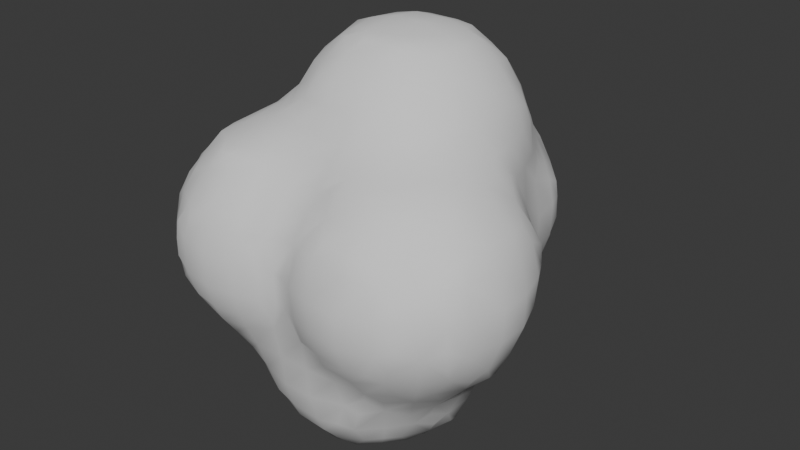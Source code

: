 # Source: Untitled.blend  (saved by Blender 4.4.32; exported with 4.5.12 LTS)
import bpy
from mathutils import Matrix  # noqa: F401  (used for matrix-valued properties, if any)

bpy.ops.wm.read_factory_settings(use_empty=True)
scene = bpy.context.scene
scene.name = 'Scene'

# ---- collections
col_collection = bpy.data.collections.new('Collection'); scene.collection.children.link(col_collection)

# ---- world
world_world = bpy.data.worlds.new('World'); scene.world = world_world
world_world.use_nodes = True; world_world.node_tree.nodes.clear()
_N = world_world.node_tree.nodes; _L = world_world.node_tree.links
n0 = _N.new('ShaderNodeOutputWorld'); n0.name = 'World Output'; n0.location = (300, 300)
n1 = _N.new('ShaderNodeBackground'); n1.name = 'Background'; n1.location = (10, 300)
n1.inputs[0].default_value = (0.05088, 0.05088, 0.05088, 1.0)
_L.new(n1.outputs[0], n0.inputs[0])
n0.is_active_output = True
world_world.color = (0.05088, 0.05088, 0.05088)
world_world.sun_shadow_jitter_overblur = 0.0

# ---- meshes
me_icosphere_001 = bpy.data.meshes.new('Icosphere.001')
me_icosphere_001.from_pydata([(-0.8079, -0.41, -0.005096), (-0.8244, -0.3, -0.01748), (-0.8268, -0.1, -0.0226), (-0.7, -0.4545, -0.05002), (-0.6163, -0.2484, -0.2346), (-0.6898, -0.309, -0.1309), (-0.6007, -0.00289, -0.4008), (-0.6291, -0.08173, -0.3007), (-0.7359, -0.1, -0.1226), (-0.4501, -0.6128, -0.03053), (-0.4145, -0.4122, -0.413), (-0.4552, -0.4459, -0.3), (-0.5213, -0.5225, -0.1127), (-0.449, -0.3, -0.4541), (-0.5546, -0.309, -0.3007), (-0.5924, -0.3817, -0.1949), (-0.4072, -0.03489, -0.606), (-0.4956, -0.08556, -0.4966), (-0.5841, -0.1362, -0.3679), (-0.2372, -0.618, -0.246), (-0.3023, -0.6353, -0.09832), (-0.3, -0.4503, -0.4503), (-0.3023, -0.5497, -0.3076), (-0.3705, -0.5824, -0.1639), (-0.2514, -0.2441, -0.6172), (-0.3109, -0.3065, -0.5557), (-0.3109, -0.1009, -0.6311), (-0.3848, -0.1682, -0.5925), (-0.1, -0.6331, -0.2782), (-0.1, -0.6898, -0.1), (-0.02087, -0.4051, -0.6041), (-0.09252, -0.4732, -0.5124), (-0.1, -0.5877, -0.3782), (-0.09252, -0.3065, -0.6287), (-0.1542, -0.3774, -0.5873), (-0.1, -0.1, -0.6893), (-1.015, -0.6153, 0.3686), (-1.027, -0.6328, 0.5), (-1.023, -0.629, 0.7), (-1.009, -0.6102, 0.8208), (-1.008, -0.4223, 0.1897), (-1.038, -0.4934, 0.3011), (-1.105, -0.5, 0.5), (-1.101, -0.5, 0.7), (-1.036, -0.4928, 0.8925), (-1.009, -0.4214, 1.011), (-1.025, -0.3, 0.171), (-1.097, -0.3, 0.3), (-1.168, -0.3, 0.5), (-1.176, -0.3, 0.7), (-1.111, -0.3, 0.9), (-1.031, -0.3, 1.039), (-1.027, -0.1, 0.1689), (-1.101, -0.1, 0.3), (-1.17, -0.1, 0.5), (-1.178, -0.1, 0.7), (-1.116, -0.1, 0.9), (-1.034, -0.1, 1.042), (-0.8196, -0.8103, 0.5481), (-0.8196, -0.8103, 0.6617), (-0.8366, -0.6243, 0.1754), (-0.902, -0.6616, 0.3011), (-0.8918, -0.7441, 0.4889), (-0.8918, -0.7426, 0.717), (-0.9012, -0.6617, 0.8925), (-0.8353, -0.6271, 1.027), (-0.8889, -0.4828, 0.1159), (-0.97, -0.5556, 0.2352), (-0.9686, -0.5547, 0.9541), (-0.8913, -0.4864, 1.086), (-0.814, -0.418, 1.21), (-0.9244, -0.3, 0.07104), (-0.9338, -0.3, 1.139), (-0.8338, -0.3, 1.219), (-0.9268, -0.1, 0.06894), (-0.9368, -0.1, 1.142), (-0.8368, -0.1, 1.221), (-0.6584, -0.8204, 0.3554), (-0.7151, -0.8376, 0.4889), (-0.7186, -0.8388, 0.717), (-0.6643, -0.8223, 0.8544), (-0.7, -0.6587, 0.1358), (-0.7151, -0.7648, 0.2932), (-0.7918, -0.7964, 0.4148), (-0.7976, -0.799, 0.7951), (-0.7186, -0.772, 0.9127), (-0.684, -0.6549, 1.096), (-0.6066, -0.6038, 1.203), (-0.7, -0.5545, 0.03579), (-0.7399, -0.5513, 1.16), (-0.684, -0.4908, 1.222), (-0.7, -0.3, 1.273), (-0.6807, -0.08262, 1.326), (-0.6011, -0.00436, 1.402), (-0.5, -0.8312, 0.3295), (-0.5, -0.8822, 0.5), (-0.5, -0.884, 0.7), (-0.5, -0.8329, 0.8778), (-0.5101, -0.6754, 0.08341), (-0.5, -0.7846, 0.2295), (-0.5, -0.7883, 0.9778), (-0.4887, -0.6729, 1.119), (-0.5479, -0.6038, 1.203), (-0.5835, -0.596, 0.00568), (-0.4146, -0.598, 1.199), (-0.4887, -0.5188, 1.235), (-0.499, -0.2917, 1.342), (-0.4317, -0.2195, 1.421), (-0.5651, -0.1377, 1.382), (-0.4945, -0.08233, 1.478), (-0.3, -0.8238, 0.3448), (-0.3, -0.8602, 0.5), (-0.3, -0.8543, 0.7), (-0.3, -0.8178, 0.8412), (-0.3, -0.7102, 0.1), (-0.3, -0.7795, 0.2448), (-0.3, -0.7769, 0.9412), (-0.3, -0.6769, 1.083), (-0.3, -0.5784, 1.183), (-0.3, -0.4784, 1.259), (-0.3, -0.3523, 1.359), (-0.2914, -0.2493, 1.493), (-0.3524, -0.1603, 1.555), (-0.1777, -0.8105, 0.3758), (-0.1365, -0.8173, 0.5), (-0.1447, -0.811, 0.7), (-0.1886, -0.8021, 0.8057), (-0.1, -0.7116, 0.1), (-0.1066, -0.7517, 0.3055), (-0.03652, -0.7841, 0.5), (-0.04465, -0.7899, 0.7), (-0.1131, -0.7468, 0.8834), (-0.1, -0.6429, 1.044), (-0.1, -0.5508, 1.144), (-0.1, -0.4508, 1.265), (-0.1, -0.3752, 1.365), (-0.1, -0.2964, 1.5), (-0.424, -0.02696, 1.624), (-0.219, -0.2125, 1.615), (-0.2914, -0.09618, 1.663), (-0.1, -0.2212, 1.625), (-0.1198, -0.08664, 1.74), (-0.06636, -0.01107, 1.806), (-0.811, 0.02242, -0.01193), (-0.6007, 0.00289, -0.4008), (-0.6292, 0.08173, -0.302), (-0.7391, 0.09345, -0.08716), (-0.6164, 0.25, -0.2366), (-0.6502, 0.2853, -0.1), (-0.4072, 0.03489, -0.606), (-0.4956, 0.08556, -0.4966), (-0.5841, 0.1362, -0.3699), (-0.449, 0.3, -0.4541), (-0.5546, 0.31, -0.302), (-0.5926, 0.3853, -0.1), (-0.4145, 0.4122, -0.413), (-0.4552, 0.446, -0.3), (-0.4866, 0.5095, -0.1027), (-0.4208, 0.6645, -0.03787), (-0.3109, 0.1009, -0.6311), (-0.3848, 0.1682, -0.5925), (-0.2514, 0.2441, -0.6172), (-0.3109, 0.3065, -0.5557), (-0.3, 0.4503, -0.4503), (-0.2991, 0.5497, -0.3047), (-0.3652, 0.5825, -0.1712), (-0.2319, 0.617, -0.2411), (-0.3148, 0.7074, -0.09636), (-0.2578, 0.9, -0.01915), (-0.2127, 1.007, -0.004018), (-0.1, 0.1, -0.6893), (-0.09252, 0.3065, -0.6287), (-0.1542, 0.3774, -0.5873), (-0.02087, 0.4051, -0.6041), (-0.09252, 0.4732, -0.5124), (-0.1, 0.5877, -0.3745), (-0.1, 0.6398, -0.2745), (-0.1, 0.7398, -0.1401), (-0.1, 0.9, -0.04906), (-0.1, 1.016, -0.008941), (-1.011, 0.03723, 0.1869), (-1.046, 0.1023, 0.2906), (-1.117, 0.1, 0.5), (-1.114, 0.1, 0.7), (-1.044, 0.09945, 0.9019), (-1.012, 0.03242, 1.015), (-1.021, 0.2243, 0.351), (-1.037, 0.2464, 0.5), (-1.032, 0.2423, 0.7), (-1.015, 0.2188, 0.8365), (-0.8977, 0.09649, 0.1061), (-0.9845, 0.1706, 0.2177), (-0.9792, 0.1658, 0.9698), (-0.8986, 0.1086, 1.103), (-0.818, 0.05149, 1.213), (-0.8511, 0.2364, 0.1586), (-0.8999, 0.297, 0.2973), (-0.9411, 0.3464, 0.5), (-0.9448, 0.3423, 0.7), (-0.8997, 0.3004, 0.9057), (-0.8459, 0.2487, 1.058), (-0.8153, 0.416, 0.377), (-0.8411, 0.4464, 0.5), (-0.8448, 0.4524, 0.7), (-0.8202, 0.4241, 0.8415), (-0.7838, 0.1557, 0.02527), (-0.7947, 0.1848, 1.191), (-0.7306, 0.1109, 1.288), (-0.6172, 0.1, 1.435), (-0.7152, 0.3167, 0.08076), (-0.7799, 0.3697, 0.2437), (-0.7895, 0.382, 0.9748), (-0.7738, 0.3092, 1.115), (-0.711, 0.3, 1.3), (-0.6359, 0.3, 1.473), (-0.6465, 0.4634, 0.1362), (-0.706, 0.5064, 0.2909), (-0.7625, 0.5464, 0.5), (-0.7671, 0.5524, 0.7), (-0.7445, 0.4945, 0.9049), (-0.6982, 0.5, 1.1), (-0.6688, 0.5, 1.3), (-0.6225, 0.5, 1.446), (-0.6452, 0.7, 0.3129), (-0.715, 0.7, 0.5), (-0.7241, 0.7, 0.7), (-0.6689, 0.7, 0.9), (-0.6255, 0.7, 1.089), (-0.6203, 0.6305, 1.3), (-0.604, 0.6074, 1.409), (-0.6265, 0.9, 0.3469), (-0.6762, 0.9, 0.5), (-0.6834, 0.9, 0.7), (-0.6309, 0.8916, 0.8963), (-0.6066, 0.8194, 1.016), (-0.6072, 1.013, 0.3835), (-0.6236, 1.036, 0.5), (-0.6264, 1.039, 0.7), (-0.6109, 1.017, 0.8271), (-0.5579, 0.1, 1.535), (-0.5978, 0.3971, 0.002905), (-0.5839, 0.3, 1.573), (-0.5696, 0.518, 0.08174), (-0.5973, 0.5967, 0.2048), (-0.5678, 0.5, 1.546), (-0.4861, 0.7187, 0.08055), (-0.5921, 0.7, 0.2129), (-0.5768, 0.7667, 1.149), (-0.5493, 0.7305, 1.3), (-0.4938, 0.6903, 1.487), (-0.4725, 0.9, 0.1201), (-0.5725, 0.9, 0.2469), (-0.5785, 0.9527, 0.9605), (-0.5109, 0.9016, 1.099), (-0.4493, 0.8524, 1.3), (-0.4223, 0.8193, 1.433), (-0.4379, 1.039, 0.1592), (-0.495, 1.093, 0.3128), (-0.5455, 1.136, 0.5), (-0.5482, 1.139, 0.7), (-0.5004, 1.1, 0.9001), (-0.4451, 1.05, 1.048), (-0.4187, 1.213, 0.3754), (-0.4455, 1.236, 0.5), (-0.4482, 1.24, 0.7), (-0.4223, 1.219, 0.8398), (-0.3977, 0.7978, 0.0009129), (-0.3692, 0.7732, 1.566), (-0.3578, 0.9, 0.0201), (-0.3843, 0.9839, 1.182), (-0.3106, 0.9598, 1.317), (-0.3015, 0.8649, 1.5), (-0.2845, 1.09, 0.1059), (-0.3563, 1.173, 0.2421), (-0.38, 1.184, 0.9731), (-0.3155, 1.114, 1.109), (-0.251, 1.044, 1.261), (-0.2229, 1.213, 0.186), (-0.2938, 1.245, 0.3052), (-0.3, 1.316, 0.5), (-0.3, 1.328, 0.7), (-0.308, 1.263, 0.9039), (-0.2467, 1.228, 1.036), (-0.1, 0.9952, 1.392), (-0.1, 0.9366, 1.5), (-0.1, 1.116, 0.07164), (-0.1, 1.165, 1.154), (-0.1, 1.065, 1.292), (-0.1, 1.224, 0.1716), (-0.1, 1.3, 0.3), (-0.1015, 1.376, 0.5038), (-0.1015, 1.385, 0.7), (-0.1, 1.329, 0.9), (-0.1, 1.242, 1.054), (-0.03591, 1.409, 0.5729), (-0.03591, 1.409, 0.6334), (-0.4579, 0.1, 1.662), (-0.4839, 0.3, 1.69), (-0.4678, 0.5, 1.672), (-0.4319, 0.6399, 1.634), (-0.31, 0.08007, 1.769), (-0.25, 0.1334, 1.817), (-0.3792, 0.3, 1.79), (-0.2792, 0.3, 1.826), (-0.349, 0.5, 1.772), (-0.249, 0.5, 1.816), (-0.2895, 0.691, 1.697), (-0.2098, 0.6089, 1.804), (-0.2359, 0.8258, 1.628), (-0.1997, 0.0001166, 1.8), (-0.1198, 0.08007, 1.831), (-0.1, 0.3, 1.87), (-0.1, 0.5, 1.848), (-0.1, 0.7231, 1.747), (-0.1, 0.6231, 1.811), (-0.1, 0.8415, 1.647), (0.1, -0.6388, -0.2898), (0.1, -0.6946, -0.1), (0.03097, -0.4051, -0.6041), (0.09858, -0.4784, -0.5159), (0.1, -0.5941, -0.3898), (0.09858, -0.3122, -0.6299), (0.1643, -0.387, -0.5931), (0.1, -0.1, -0.6888), (0.2426, -0.6256, -0.2615), (0.3056, -0.6359, -0.09348), (0.3, -0.4545, -0.4516), (0.3056, -0.5532, -0.3169), (0.376, -0.5826, -0.1558), (0.2455, -0.2537, -0.6192), (0.3073, -0.3122, -0.5536), (0.3073, -0.09417, -0.6301), (0.3789, -0.157, -0.5872), (0.4285, -0.6074, -0.02247), (0.4109, -0.4093, -0.409), (0.4459, -0.4439, -0.3), (0.506, -0.5191, -0.1041), (0.4455, -0.3, -0.4472), (0.5466, -0.3017, -0.3018), (0.5836, -0.3695, -0.1858), (0.4074, -0.02362, -0.6049), (0.4953, -0.08998, -0.4985), (0.5831, -0.1563, -0.3697), (0.6577, -0.4556, -0.05246), (0.6167, -0.2362, -0.2364), (0.7039, -0.3002, -0.09702), (0.6072, -0.023, -0.4098), (0.6366, -0.0938, -0.3018), (0.7403, -0.1, -0.1065), (0.8099, -0.231, -0.008254), (0.8076, -0.1, -0.006454), (0.1723, -0.8131, 0.3663), (0.1308, -0.8279, 0.5), (0.1163, -0.8386, 0.7), (0.1529, -0.8273, 0.8602), (0.1, -0.7139, 0.1), (0.1034, -0.7543, 0.2998), (0.03082, -0.7841, 0.5), (0.01629, -0.7899, 0.7), (0.09173, -0.7573, 0.9161), (0.1, -0.656, 1.057), (0.1, -0.5683, 1.157), (0.1, -0.4683, 1.276), (0.1, -0.383, 1.376), (0.1, -0.3001, 1.5), (0.3, -0.8275, 0.3409), (0.3, -0.8787, 0.5), (0.3, -0.8958, 0.7), (0.2912, -0.8397, 0.9161), (0.3519, -0.8067, 1.01), (0.3, -0.7049, 0.1), (0.3, -0.7792, 0.2409), (0.2186, -0.7963, 0.9935), (0.2798, -0.7078, 1.103), (0.341, -0.6193, 1.216), (0.2077, -0.5965, 1.197), (0.2846, -0.5179, 1.273), (0.3, -0.3747, 1.379), (0.2872, -0.2639, 1.501), (0.3453, -0.1656, 1.568), (0.5, -0.835, 0.3297), (0.5, -0.8955, 0.5), (0.5, -0.9041, 0.7), (0.5, -0.8516, 0.9), (0.5, -0.8081, 1.011), (0.4971, -0.67, 0.08764), (0.5, -0.782, 0.2297), (0.5, -0.7209, 1.111), (0.5, -0.6209, 1.218), (0.5618, -0.5889, 0.01273), (0.5, -0.5, 1.276), (0.5129, -0.3033, 1.362), (0.4548, -0.2389, 1.434), (0.5881, -0.1684, 1.393), (0.5094, -0.1003, 1.49), (0.6479, -0.8232, 0.3515), (0.7088, -0.8442, 0.4958), (0.7187, -0.8458, 0.7175), (0.655, -0.8224, 0.9), (0.6088, -0.8041, 1.005), (0.7, -0.6482, 0.1532), (0.7088, -0.7519, 0.2909), (0.7813, -0.7889, 0.4264), (0.7978, -0.7989, 0.7959), (0.755, -0.774, 0.9), (0.6791, -0.6875, 1.088), (0.6161, -0.6087, 1.208), (0.7146, -0.5133, 0.04894), (0.7495, -0.5611, 1.17), (0.6897, -0.4967, 1.233), (0.791, -0.3643, 0.01063), (0.7, -0.3, 1.299), (0.6844, -0.101, 1.339), (0.6073, -0.03505, 1.413), (0.8191, -0.8139, 0.5597), (0.8191, -0.8139, 0.6625), (0.8108, -0.6093, 0.1915), (0.8556, -0.6486, 0.3), (0.9079, -0.7012, 0.4869), (0.8915, -0.7372, 0.7175), (0.9059, -0.669, 0.8997), (0.8432, -0.6331, 1.037), (0.8477, -0.5, 0.1516), (0.9562, -0.5165, 0.2919), (0.9967, -0.5942, 0.4142), (0.9765, -0.5558, 0.9661), (0.8975, -0.4918, 1.09), (0.8184, -0.4278, 1.215), (0.898, -0.297, 0.09929), (0.9862, -0.3629, 0.2199), (0.9375, -0.3, 1.128), (0.8375, -0.3, 1.23), (0.9169, -0.1032, 0.1128), (0.9847, -0.03865, 0.2219), (0.9369, -0.1, 1.128), (0.8369, -0.1, 1.23), (1.01, -0.6135, 0.5475), (1.018, -0.6224, 0.7), (1.013, -0.6164, 0.8328), (1.026, -0.4608, 0.3532), (1.051, -0.5165, 0.4885), (1.08, -0.5, 0.7), (1.033, -0.4935, 0.8997), (1.007, -0.4225, 1.01), (1.01, -0.2296, 0.188), (1.048, -0.2978, 0.2919), (1.13, -0.3, 0.5), (1.135, -0.3, 0.7), (1.082, -0.3, 0.9), (1.023, -0.3, 1.028), (1.01, -0.172, 0.188), (1.048, -0.1032, 0.2931), (1.129, -0.1, 0.5), (1.134, -0.1, 0.7), (1.08, -0.1, 0.9), (1.023, -0.1, 1.028), (0.1, -0.217, 1.62), (0.1, -0.1098, 1.72), (0.1, -0.009833, 1.806), (0.2119, -0.2069, 1.607), (0.2745, -0.08382, 1.687), (0.2037, -0.002038, 1.801), (0.4307, -0.03226, 1.633), (0.1, 0.1, -0.6888), (0.09858, 0.3122, -0.6299), (0.1643, 0.387, -0.5931), (0.03097, 0.4051, -0.6041), (0.09858, 0.4784, -0.5159), (0.1, 0.5941, -0.3898), (0.1, 0.649, -0.2898), (0.1, 0.749, -0.1457), (0.1154, 0.9184, -0.0413), (0.05906, 1.014, -0.007903), (0.3073, 0.09417, -0.6301), (0.3789, 0.157, -0.5872), (0.2455, 0.2537, -0.6192), (0.3073, 0.3122, -0.5536), (0.3, 0.4545, -0.4516), (0.3056, 0.5532, -0.3169), (0.376, 0.5826, -0.1701), (0.2426, 0.6293, -0.2615), (0.3131, 0.7041, -0.09953), (0.2502, 0.864, -0.02896), (0.4074, 0.02362, -0.6049), (0.4953, 0.08998, -0.4985), (0.5831, 0.1563, -0.3697), (0.4455, 0.3, -0.4472), (0.5466, 0.3017, -0.3018), (0.5859, 0.3742, -0.1), (0.4109, 0.4093, -0.409), (0.4459, 0.4439, -0.3), (0.4805, 0.5096, -0.1021), (0.4195, 0.6455, -0.03676), (0.6072, 0.023, -0.4098), (0.6362, 0.0938, -0.3018), (0.734, 0.08022, -0.08021), (0.6161, 0.2362, -0.2364), (0.6396, 0.2742, -0.1), (0.8002, 0.0003735, -0.0003511), (0.1924, 0.9973, 0.001294), (0.1, 0.9896, 1.384), (0.1, 0.9268, 1.5), (0.1154, 1.089, 0.05784), (0.1, 1.155, 1.143), (0.1, 1.055, 1.284), (0.1, 1.224, 0.1713), (0.1, 1.302, 0.3), (0.1002, 1.377, 0.5038), (0.1002, 1.377, 0.7), (0.1, 1.315, 0.9), (0.1, 1.236, 1.043), (0.0337, 1.409, 0.5729), (0.0337, 1.409, 0.6334), (0.3835, 0.7789, 0.01145), (0.3668, 0.7784, 1.569), (0.3101, 0.9184, 0.03375), (0.3788, 0.985, 1.18), (0.3073, 0.9563, 1.31), (0.3001, 0.8573, 1.501), (0.2912, 1.096, 0.1382), (0.352, 1.16, 0.2571), (0.3648, 1.177, 0.9569), (0.3052, 1.104, 1.1), (0.2455, 1.031, 1.25), (0.2186, 1.213, 0.1855), (0.2912, 1.241, 0.3142), (0.3, 1.307, 0.5), (0.3, 1.308, 0.7), (0.2989, 1.247, 0.8941), (0.2315, 1.22, 1.021), (0.5621, 0.1, 1.542), (0.5977, 0.3961, 0.004994), (0.5807, 0.3, 1.57), (0.5647, 0.5093, 0.083), (0.5906, 0.5822, 0.2216), (0.57, 0.5, 1.546), (0.4761, 0.7073, 0.08687), (0.5805, 0.7, 0.2378), (0.5982, 0.7894, 0.9955), (0.5851, 0.7737, 1.1), (0.5571, 0.7406, 1.3), (0.4992, 0.6951, 1.49), (0.4543, 0.9, 0.1412), (0.5606, 0.9119, 0.2973), (0.5953, 0.9865, 0.4208), (0.5765, 0.9, 0.949), (0.4904, 0.911, 1.108), (0.4571, 0.8536, 1.3), (0.4274, 0.8197, 1.435), (0.4223, 1.026, 0.1768), (0.4542, 1.096, 0.3142), (0.5384, 1.089, 0.4925), (0.5336, 1.114, 0.7), (0.493, 1.09, 0.8801), (0.4372, 1.044, 1.047), (0.406, 1.205, 0.3904), (0.4265, 1.225, 0.5), (0.4336, 1.23, 0.7), (0.4155, 1.211, 0.8236), (0.7701, 0.1337, 0.0532), (0.797, 0.1913, 1.194), (0.7361, 0.1148, 1.289), (0.6223, 0.1, 1.442), (0.6993, 0.3037, 0.09576), (0.7681, 0.354, 0.3), (0.7956, 0.3941, 0.4172), (0.781, 0.3724, 0.9404), (0.7692, 0.3035, 1.117), (0.7113, 0.3, 1.3), (0.6356, 0.3, 1.47), (0.6286, 0.4488, 0.1383), (0.6668, 0.5093, 0.293), (0.7517, 0.4919, 0.4903), (0.744, 0.517, 0.7), (0.727, 0.4817, 0.8842), (0.6923, 0.5, 1.1), (0.6727, 0.5, 1.3), (0.6227, 0.5, 1.446), (0.6287, 0.7, 0.3378), (0.6809, 0.7, 0.5), (0.6842, 0.7, 0.7), (0.6308, 0.7136, 0.9173), (0.6286, 0.6737, 1.1), (0.626, 0.6406, 1.3), (0.6052, 0.6119, 1.412), (0.6178, 0.8532, 0.3622), (0.6369, 0.9119, 0.4925), (0.6493, 0.9, 0.7), (0.6165, 0.9, 0.849), (0.6109, 1.016, 0.5541), (0.6091, 1.014, 0.7), (0.6013, 1.003, 0.8033), (0.8379, 0.08022, 0.1119), (0.9539, 0.1136, 0.2931), (0.9936, 0.1893, 0.427), (0.973, 0.1525, 0.9627), (0.8953, 0.1052, 1.102), (0.8176, 0.05795, 1.215), (0.8115, 0.2112, 0.1865), (0.8539, 0.254, 0.3), (0.9049, 0.3021, 0.4888), (0.9142, 0.3184, 0.7), (0.8879, 0.2934, 0.8849), (0.8397, 0.2391, 1.061), (0.8162, 0.4198, 0.5506), (0.8142, 0.417, 0.7), (0.8028, 0.4028, 0.8071), (1.024, 0.05597, 0.3552), (1.048, 0.1136, 0.4962), (1.076, 0.1, 0.7), (1.031, 0.09148, 0.8976), (1.006, 0.01913, 1.009), (1.007, 0.2101, 0.5604), (1.015, 0.2184, 0.7), (1.012, 0.2144, 0.8294), (0.1, 0.1, 1.838), (0.1, 0.3, 1.869), (0.1, 0.5, 1.848), (0.1, 0.7223, 1.742), (0.1, 0.6223, 1.811), (0.1, 0.8372, 1.642), (0.3391, 0.1, 1.769), (0.2391, 0.1, 1.812), (0.3779, 0.3, 1.79), (0.2779, 0.3, 1.824), (0.3529, 0.5, 1.78), (0.2529, 0.5, 1.816), (0.291, 0.6931, 1.7), (0.2151, 0.6077, 1.804), (0.2335, 0.8201, 1.621), (0.4621, 0.1, 1.669), (0.4807, 0.3, 1.69), (0.47, 0.5, 1.68), (0.4377, 0.6451, 1.645)], [], [(1, 5, 3, 0), (8, 7, 4, 5), (2, 8, 5, 1), (14, 13, 10, 11), (15, 14, 11, 12), (15, 5, 4, 14), (5, 15, 12, 3), (18, 17, 13, 14), (18, 7, 6, 17), (7, 18, 14, 4), (22, 11, 10, 21), (23, 22, 19, 20), (23, 12, 11, 22), (12, 23, 20, 9), (13, 25, 21, 10), (27, 26, 24, 25), (27, 17, 16, 26), (17, 27, 25, 13), (29, 20, 19, 28), (32, 22, 21, 31), (22, 32, 28, 19), (34, 33, 30, 31), (34, 25, 24, 33), (25, 34, 31, 21), (26, 35, 33, 24), (42, 41, 36, 37), (43, 42, 37, 38), (44, 43, 38, 39), (47, 46, 40, 41), (48, 47, 41, 42), (49, 48, 42, 43), (50, 49, 43, 44), (51, 50, 44, 45), (53, 52, 46, 47), (54, 53, 47, 48), (55, 54, 48, 49), (56, 55, 49, 50), (57, 56, 50, 51), (62, 37, 36, 61), (63, 62, 58, 59), (63, 38, 37, 62), (64, 39, 38, 63), (67, 66, 60, 61), (67, 41, 40, 66), (41, 67, 61, 36), (68, 44, 39, 64), (69, 68, 64, 65), (69, 45, 44, 68), (71, 1, 0, 66), (46, 71, 66, 40), (72, 51, 45, 69), (73, 72, 69, 70), (74, 2, 1, 71), (52, 74, 71, 46), (75, 57, 51, 72), (76, 75, 72, 73), (79, 59, 58, 78), (82, 61, 60, 81), (83, 82, 77, 78), (83, 62, 61, 82), (62, 83, 78, 58), (84, 63, 59, 79), (85, 84, 79, 80), (85, 64, 63, 84), (86, 65, 64, 85), (88, 66, 0, 3), (66, 88, 81, 60), (89, 69, 65, 86), (90, 89, 86, 87), (90, 70, 69, 89), (91, 73, 70, 90), (92, 76, 73, 91), (95, 78, 77, 94), (96, 79, 78, 95), (97, 80, 79, 96), (99, 82, 81, 98), (82, 99, 94, 77), (100, 85, 80, 97), (101, 86, 85, 100), (102, 87, 86, 101), (103, 12, 9, 98), (103, 88, 3, 12), (88, 103, 98, 81), (104, 105, 102, 101), (105, 90, 87, 102), (106, 91, 90, 105), (108, 92, 91, 106), (109, 108, 106, 107), (109, 93, 92, 108), (111, 95, 94, 110), (112, 96, 95, 111), (113, 97, 96, 112), (114, 98, 9, 20), (115, 99, 98, 114), (99, 115, 110, 94), (116, 100, 97, 113), (117, 101, 100, 116), (118, 104, 101, 117), (119, 105, 104, 118), (120, 106, 105, 119), (121, 107, 106, 120), (122, 109, 107, 121), (124, 111, 110, 123), (125, 112, 111, 124), (126, 113, 112, 125), (127, 114, 20, 29), (128, 115, 114, 127), (115, 128, 123, 110), (128, 129, 124, 123), (129, 130, 125, 124), (130, 131, 126, 125), (131, 116, 113, 126), (132, 117, 116, 131), (133, 118, 117, 132), (134, 119, 118, 133), (135, 120, 119, 134), (136, 121, 120, 135), (139, 122, 121, 138), (139, 137, 109, 122), (140, 138, 121, 136), (141, 139, 138, 140), (145, 144, 6, 7), (146, 145, 7, 8), (143, 146, 8, 2), (148, 147, 145, 146), (150, 149, 16, 17), (144, 150, 17, 6), (145, 151, 150, 144), (153, 152, 150, 151), (147, 153, 151, 145), (148, 154, 153, 147), (156, 155, 152, 153), (157, 156, 153, 154), (149, 159, 26, 16), (150, 160, 159, 149), (162, 161, 159, 160), (152, 162, 160, 150), (155, 163, 162, 152), (156, 164, 163, 155), (157, 165, 164, 156), (167, 166, 164, 165), (158, 167, 165, 157), (159, 170, 35, 26), (161, 171, 170, 159), (162, 172, 171, 161), (174, 173, 171, 172), (163, 174, 172, 162), (164, 175, 174, 163), (166, 176, 175, 164), (167, 177, 176, 166), (168, 178, 177, 167), (169, 179, 178, 168), (181, 180, 52, 53), (182, 181, 53, 54), (183, 182, 54, 55), (184, 183, 55, 56), (185, 184, 56, 57), (187, 186, 181, 182), (188, 187, 182, 183), (189, 188, 183, 184), (190, 143, 2, 74), (180, 190, 74, 52), (181, 191, 190, 180), (185, 193, 192, 184), (193, 185, 57, 75), (194, 193, 75, 76), (196, 195, 190, 191), (186, 196, 191, 181), (187, 197, 196, 186), (188, 198, 197, 187), (189, 199, 198, 188), (199, 189, 184, 192), (200, 199, 192, 193), (202, 201, 196, 197), (203, 202, 197, 198), (204, 203, 198, 199), (190, 205, 146, 143), (194, 207, 206, 193), (207, 194, 76, 92), (208, 207, 92, 93), (209, 148, 146, 205), (195, 209, 205, 190), (196, 210, 209, 195), (200, 212, 211, 199), (212, 200, 193, 206), (213, 212, 206, 207), (214, 213, 207, 208), (216, 215, 209, 210), (201, 216, 210, 196), (202, 217, 216, 201), (203, 218, 217, 202), (204, 219, 218, 203), (219, 204, 199, 211), (220, 219, 211, 212), (221, 220, 212, 213), (222, 221, 213, 214), (224, 223, 216, 217), (225, 224, 217, 218), (226, 225, 218, 219), (227, 226, 219, 220), (228, 227, 220, 221), (229, 228, 221, 222), (231, 230, 223, 224), (232, 231, 224, 225), (233, 232, 225, 226), (234, 233, 226, 227), (236, 235, 230, 231), (237, 236, 231, 232), (238, 237, 232, 233), (239, 208, 93, 109), (209, 240, 154, 148), (241, 214, 208, 239), (242, 157, 154, 240), (215, 242, 240, 209), (216, 243, 242, 215), (244, 222, 214, 241), (245, 158, 157, 242), (246, 245, 242, 243), (223, 246, 243, 216), (228, 248, 247, 227), (229, 249, 248, 228), (249, 229, 222, 244), (251, 250, 245, 246), (230, 251, 246, 223), (234, 253, 252, 233), (253, 234, 227, 247), (254, 253, 247, 248), (255, 254, 248, 249), (257, 256, 250, 251), (235, 257, 251, 230), (236, 258, 257, 235), (237, 259, 258, 236), (238, 260, 259, 237), (260, 238, 233, 252), (261, 260, 252, 253), (263, 262, 257, 258), (264, 263, 258, 259), (265, 264, 259, 260), (245, 266, 167, 158), (268, 168, 167, 266), (250, 268, 266, 245), (254, 270, 269, 253), (255, 271, 270, 254), (271, 255, 249, 267), (272, 169, 168, 268), (256, 272, 268, 250), (257, 273, 272, 256), (261, 275, 274, 260), (275, 261, 253, 269), (276, 275, 269, 270), (278, 277, 272, 273), (262, 278, 273, 257), (263, 279, 278, 262), (264, 280, 279, 263), (265, 281, 280, 264), (281, 265, 260, 274), (282, 281, 274, 275), (271, 284, 283, 270), (272, 285, 179, 169), (276, 287, 286, 275), (287, 276, 270, 283), (277, 288, 285, 272), (278, 289, 288, 277), (279, 290, 289, 278), (280, 291, 290, 279), (281, 292, 291, 280), (282, 293, 292, 281), (293, 282, 275, 286), (295, 294, 290, 291), (296, 239, 109, 137), (297, 241, 239, 296), (298, 244, 241, 297), (299, 249, 244, 298), (300, 296, 137, 139), (302, 297, 296, 300), (303, 302, 300, 301), (304, 298, 297, 302), (305, 304, 302, 303), (299, 306, 267, 249), (306, 299, 298, 304), (307, 306, 304, 305), (308, 271, 267, 306), (309, 300, 139, 141), (310, 309, 141, 142), (310, 301, 300, 309), (311, 303, 301, 310), (312, 305, 303, 311), (307, 314, 313, 306), (314, 307, 305, 312), (308, 315, 284, 271), (315, 308, 306, 313), (317, 29, 28, 316), (319, 31, 30, 318), (320, 32, 31, 319), (32, 320, 316, 28), (33, 321, 318, 30), (321, 322, 319, 318), (35, 323, 321, 33), (325, 317, 316, 324), (327, 320, 319, 326), (320, 327, 324, 316), (327, 328, 325, 324), (330, 322, 321, 329), (322, 330, 326, 319), (323, 331, 329, 321), (331, 332, 330, 329), (335, 327, 326, 334), (336, 328, 327, 335), (328, 336, 333, 325), (330, 337, 334, 326), (337, 338, 335, 334), (338, 339, 336, 335), (341, 332, 331, 340), (332, 341, 337, 330), (341, 342, 338, 337), (345, 339, 338, 344), (339, 345, 343, 336), (347, 342, 341, 346), (342, 347, 344, 338), (347, 348, 345, 344), (348, 350, 349, 345), (355, 127, 29, 317), (356, 128, 127, 355), (357, 356, 351, 352), (357, 129, 128, 356), (358, 357, 352, 353), (358, 130, 129, 357), (359, 358, 353, 354), (359, 131, 130, 358), (360, 132, 131, 359), (361, 133, 132, 360), (362, 134, 133, 361), (363, 135, 134, 362), (364, 136, 135, 363), (366, 352, 351, 365), (367, 353, 352, 366), (368, 354, 353, 367), (370, 355, 317, 325), (371, 356, 355, 370), (356, 371, 365, 351), (372, 359, 354, 368), (373, 372, 368, 369), (373, 360, 359, 372), (375, 361, 360, 373), (376, 375, 373, 374), (376, 362, 361, 375), (377, 363, 362, 376), (378, 364, 363, 377), (381, 366, 365, 380), (382, 367, 366, 381), (383, 368, 367, 382), (384, 369, 368, 383), (385, 370, 325, 333), (386, 371, 370, 385), (371, 386, 380, 365), (387, 373, 369, 384), (388, 374, 373, 387), (336, 389, 385, 333), (390, 376, 374, 388), (391, 377, 376, 390), (392, 378, 377, 391), (393, 394, 392, 391), (394, 379, 378, 392), (396, 381, 380, 395), (397, 382, 381, 396), (398, 383, 382, 397), (399, 384, 383, 398), (401, 386, 385, 400), (386, 401, 395, 380), (401, 402, 396, 395), (403, 404, 398, 397), (404, 405, 399, 398), (405, 387, 384, 399), (406, 388, 387, 405), (407, 389, 336, 343), (389, 407, 400, 385), (408, 409, 406, 405), (409, 390, 388, 406), (345, 410, 407, 343), (411, 391, 390, 409), (412, 393, 391, 411), (413, 394, 393, 412), (415, 397, 396, 414), (417, 401, 400, 416), (418, 402, 401, 417), (402, 418, 414, 396), (418, 419, 415, 414), (419, 403, 397, 415), (420, 404, 403, 419), (421, 405, 404, 420), (407, 422, 416, 400), (422, 423, 417, 416), (423, 424, 418, 417), (425, 426, 421, 420), (426, 408, 405, 421), (427, 409, 408, 426), (428, 410, 345, 349), (410, 428, 422, 407), (428, 429, 423, 422), (430, 431, 427, 426), (431, 411, 409, 427), (350, 432, 428, 349), (434, 435, 431, 430), (435, 412, 411, 431), (437, 419, 418, 436), (438, 420, 419, 437), (440, 424, 423, 439), (424, 440, 436, 418), (440, 441, 437, 436), (441, 442, 438, 437), (442, 425, 420, 438), (443, 426, 425, 442), (445, 429, 428, 444), (429, 445, 439, 423), (445, 446, 440, 439), (446, 447, 441, 440), (447, 448, 442, 441), (448, 449, 443, 442), (449, 430, 426, 443), (432, 450, 444, 428), (450, 451, 445, 444), (433, 451, 450, 432), (451, 452, 446, 445), (452, 453, 447, 446), (453, 454, 448, 447), (454, 455, 449, 448), (455, 434, 430, 449), (456, 140, 136, 364), (457, 141, 140, 456), (458, 142, 141, 457), (459, 456, 364, 378), (379, 460, 459, 378), (460, 457, 456, 459), (461, 458, 457, 460), (462, 460, 379, 394), (170, 463, 323, 35), (171, 464, 463, 170), (173, 466, 464, 171), (466, 467, 465, 464), (174, 467, 466, 173), (175, 468, 467, 174), (176, 469, 468, 175), (177, 470, 469, 176), (178, 471, 470, 177), (179, 472, 471, 178), (463, 473, 331, 323), (464, 475, 473, 463), (475, 476, 474, 473), (465, 476, 475, 464), (467, 477, 476, 465), (468, 478, 477, 467), (469, 480, 478, 468), (480, 481, 479, 478), (470, 481, 480, 469), (471, 482, 481, 470), (473, 483, 340, 331), (483, 484, 341, 340), (474, 484, 483, 473), (476, 486, 484, 474), (486, 487, 485, 484), (477, 489, 486, 476), (489, 490, 487, 486), (478, 490, 489, 477), (490, 491, 488, 487), (479, 491, 490, 478), (481, 492, 491, 479), (484, 493, 346, 341), (493, 494, 347, 346), (485, 494, 493, 484), (494, 495, 348, 347), (487, 496, 494, 485), (496, 497, 495, 494), (488, 497, 496, 487), (495, 498, 350, 348), (284, 501, 500, 283), (472, 502, 499, 471), (285, 502, 472, 179), (287, 504, 503, 286), (504, 287, 283, 500), (288, 505, 502, 285), (289, 506, 505, 288), (290, 507, 506, 289), (292, 509, 508, 291), (293, 510, 509, 292), (510, 293, 286, 503), (294, 511, 507, 290), (511, 512, 508, 507), (295, 512, 511, 294), (512, 295, 291, 508), (482, 515, 513, 481), (499, 515, 482, 471), (501, 518, 517, 500), (502, 519, 515, 499), (522, 523, 517, 516), (504, 523, 522, 503), (523, 504, 500, 517), (505, 524, 519, 502), (524, 525, 520, 519), (506, 525, 524, 505), (507, 526, 525, 506), (508, 527, 526, 507), (509, 528, 527, 508), (528, 529, 522, 521), (510, 529, 528, 509), (529, 510, 503, 522), (491, 533, 531, 488), (492, 536, 533, 491), (513, 536, 492, 481), (536, 537, 534, 533), (515, 542, 536, 513), (542, 543, 537, 536), (545, 546, 539, 538), (546, 547, 540, 539), (517, 547, 546, 516), (547, 548, 541, 540), (518, 548, 547, 517), (548, 518, 514, 541), (519, 549, 542, 515), (549, 550, 543, 542), (520, 550, 549, 519), (550, 551, 544, 543), (553, 554, 546, 545), (522, 554, 553, 521), (554, 522, 516, 546), (525, 555, 550, 520), (555, 556, 551, 550), (526, 556, 555, 525), (556, 557, 552, 551), (527, 557, 556, 526), (557, 558, 553, 552), (528, 558, 557, 527), (558, 528, 521, 553), (561, 562, 413, 412), (562, 530, 394, 413), (497, 563, 559, 495), (531, 563, 497, 488), (567, 568, 561, 560), (568, 569, 562, 561), (569, 532, 530, 562), (533, 570, 563, 531), (570, 571, 564, 563), (534, 571, 570, 533), (571, 572, 565, 564), (574, 575, 567, 566), (575, 576, 568, 567), (576, 577, 569, 568), (577, 535, 532, 569), (537, 578, 571, 534), (578, 579, 572, 571), (579, 580, 573, 572), (580, 581, 574, 573), (581, 582, 575, 574), (539, 582, 581, 538), (582, 583, 576, 575), (540, 583, 582, 539), (583, 584, 577, 576), (541, 584, 583, 540), (584, 541, 535, 577), (543, 585, 578, 537), (585, 586, 579, 578), (544, 586, 585, 543), (586, 587, 580, 579), (587, 588, 581, 580), (588, 545, 538, 581), (551, 589, 586, 544), (589, 590, 587, 586), (552, 590, 589, 551), (590, 591, 588, 587), (553, 591, 590, 552), (591, 553, 545, 588), (498, 592, 432, 350), (559, 592, 498, 495), (592, 593, 433, 432), (596, 597, 435, 434), (561, 597, 596, 560), (597, 561, 412, 435), (563, 598, 592, 559), (598, 599, 593, 592), (564, 599, 598, 563), (599, 600, 594, 593), (565, 600, 599, 564), (602, 603, 596, 595), (567, 603, 602, 566), (603, 567, 560, 596), (572, 604, 600, 565), (604, 605, 601, 600), (573, 605, 604, 572), (605, 606, 602, 601), (574, 606, 605, 573), (606, 574, 566, 602), (593, 607, 451, 433), (607, 608, 452, 451), (594, 608, 607, 593), (608, 609, 453, 452), (609, 610, 454, 453), (610, 611, 455, 454), (596, 611, 610, 595), (611, 596, 434, 455), (600, 612, 608, 594), (612, 613, 609, 608), (601, 613, 612, 600), (613, 614, 610, 609), (602, 614, 613, 601), (614, 602, 595, 610), (615, 310, 142, 458), (616, 311, 310, 615), (617, 312, 311, 616), (314, 619, 618, 313), (619, 314, 312, 617), (315, 620, 501, 284), (620, 315, 313, 618), (621, 622, 461, 460), (622, 615, 458, 461), (623, 624, 622, 621), (624, 616, 615, 622), (625, 626, 624, 623), (626, 617, 616, 624), (627, 628, 626, 625), (619, 628, 627, 618), (628, 619, 617, 626), (518, 629, 627, 514), (620, 629, 518, 501), (629, 620, 618, 627), (530, 630, 462, 394), (630, 621, 460, 462), (532, 631, 630, 530), (631, 623, 621, 630), (535, 632, 631, 532), (632, 625, 623, 631), (541, 633, 632, 535), (627, 633, 541, 514), (633, 627, 625, 632)])
me_icosphere_001.polygons.foreach_set('use_smooth', [True] * 632)
_uv = me_icosphere_001.uv_layers.new(name='UVMap')
_uv.uv.foreach_set('vector', [0.2972, 0.2899, 0.3014, 0.2401, 0.3312, 0.2636, 0.3168, 0.2904, 0.257, 0.2548, 0.2419, 0.1999, 0.2869, 0.2038, 0.3014, 0.2401, 0.2613, 0.2947, 0.257, 0.2548, 0.3014, 0.2401, 0.2972, 0.2899, 0.3017, 0.1802, 0.2974, 0.135, 0.3385, 0.1404, 0.3473, 0.1684, 0.3212, 0.2099, 0.3017, 0.1802, 0.3473, 0.1684, 0.3617, 0.2234, 0.3212, 0.2099, 0.3014, 0.2401, 0.2869, 0.2038, 0.3017, 0.1802, 0.3014, 0.2401, 0.3212, 0.2099, 0.3617, 0.2234, 0.3312, 0.2636, 0.2507, 0.1773, 0.2244, 0.1446, 0.2974, 0.135, 0.3017, 0.1802, 0.2507, 0.1773, 0.2419, 0.1999, 0.2151, 0.1854, 0.2244, 0.1446, 0.2419, 0.1999, 0.2507, 0.1773, 0.3017, 0.1802, 0.2869, 0.2038, 0.4004, 0.1546, 0.3473, 0.1684, 0.3385, 0.1404, 0.3712, 0.1183, 0.3962, 0.1958, 0.4004, 0.1546, 0.4294, 0.1692, 0.4202, 0.2091, 0.3962, 0.1958, 0.3617, 0.2234, 0.3473, 0.1684, 0.4004, 0.1546, 0.3617, 0.2234, 0.3962, 0.1958, 0.4202, 0.2091, 0.3905, 0.2403, 0.2974, 0.135, 0.3076, 0.09384, 0.3712, 0.1183, 0.3385, 0.1404, 0.239, 0.1068, 0.1989, 0.09194, 0.2752, 0.07292, 0.3076, 0.09384, 0.239, 0.1068, 0.2244, 0.1446, 0.1908, 0.1209, 0.1989, 0.09194, 0.2244, 0.1446, 0.239, 0.1068, 0.3076, 0.09384, 0.2974, 0.135, 0.4734, 0.203, 0.4202, 0.2091, 0.4294, 0.1692, 0.469, 0.1562, 0.4647, 0.1304, 0.4004, 0.1546, 0.3712, 0.1183, 0.4531, 0.08789, 0.4004, 0.1546, 0.4647, 0.1304, 0.469, 0.1562, 0.4294, 0.1692, 0.3887, 0.06819, 0.3847, 0.04333, 0.4887, 0.06027, 0.4531, 0.08789, 0.3887, 0.06819, 0.3076, 0.09384, 0.2752, 0.07292, 0.3847, 0.04333, 0.3076, 0.09384, 0.3887, 0.06819, 0.4531, 0.08789, 0.3712, 0.1183, 0.1989, 0.09194, 0.1057, 0.04934, 0.3847, 0.04333, 0.2752, 0.07292, 0.3266, 0.4418, 0.3239, 0.39, 0.341, 0.4019, 0.3456, 0.4336, 0.3324, 0.4899, 0.3266, 0.4418, 0.3456, 0.4336, 0.3507, 0.4818, 0.3412, 0.5372, 0.3324, 0.4899, 0.3507, 0.4818, 0.353, 0.5119, 0.2971, 0.4005, 0.2955, 0.3625, 0.3133, 0.3621, 0.3239, 0.39, 0.3008, 0.4536, 0.2971, 0.4005, 0.3239, 0.39, 0.3266, 0.4418, 0.3067, 0.5026, 0.3008, 0.4536, 0.3266, 0.4418, 0.3324, 0.4899, 0.3158, 0.5522, 0.3067, 0.5026, 0.3324, 0.4899, 0.3412, 0.5372, 0.3245, 0.5893, 0.3158, 0.5522, 0.3412, 0.5372, 0.3388, 0.5725, 0.2706, 0.4106, 0.2669, 0.3707, 0.2955, 0.3625, 0.2971, 0.4005, 0.2763, 0.4652, 0.2706, 0.4106, 0.2971, 0.4005, 0.3008, 0.4536, 0.2828, 0.516, 0.2763, 0.4652, 0.3008, 0.4536, 0.3067, 0.5026, 0.2914, 0.5682, 0.2828, 0.516, 0.3067, 0.5026, 0.3158, 0.5522, 0.2995, 0.6089, 0.2914, 0.5682, 0.3158, 0.5522, 0.3245, 0.5893, 0.3669, 0.4217, 0.3456, 0.4336, 0.341, 0.4019, 0.3528, 0.377, 0.3722, 0.4783, 0.3669, 0.4217, 0.3808, 0.4319, 0.3833, 0.4602, 0.3722, 0.4783, 0.3507, 0.4818, 0.3456, 0.4336, 0.3669, 0.4217, 0.3682, 0.5265, 0.353, 0.5119, 0.3507, 0.4818, 0.3722, 0.4783, 0.3336, 0.3675, 0.3262, 0.3306, 0.3505, 0.3403, 0.3528, 0.377, 0.3336, 0.3675, 0.3239, 0.39, 0.3133, 0.3621, 0.3262, 0.3306, 0.3239, 0.39, 0.3336, 0.3675, 0.3528, 0.377, 0.341, 0.4019, 0.3541, 0.5486, 0.3412, 0.5372, 0.353, 0.5119, 0.3682, 0.5265, 0.357, 0.5897, 0.3541, 0.5486, 0.3682, 0.5265, 0.3742, 0.5636, 0.357, 0.5897, 0.3388, 0.5725, 0.3412, 0.5372, 0.3541, 0.5486, 0.2961, 0.326, 0.2972, 0.2899, 0.3168, 0.2904, 0.3262, 0.3306, 0.2955, 0.3625, 0.2961, 0.326, 0.3262, 0.3306, 0.3133, 0.3621, 0.3342, 0.6199, 0.3245, 0.5893, 0.3388, 0.5725, 0.357, 0.5897, 0.3448, 0.6476, 0.3342, 0.6199, 0.357, 0.5897, 0.3601, 0.632, 0.2642, 0.333, 0.2613, 0.2947, 0.2972, 0.2899, 0.2961, 0.326, 0.2669, 0.3707, 0.2642, 0.333, 0.2961, 0.326, 0.2955, 0.3625, 0.3079, 0.6425, 0.2995, 0.6089, 0.3245, 0.5893, 0.3342, 0.6199, 0.3171, 0.6735, 0.3079, 0.6425, 0.3342, 0.6199, 0.3448, 0.6476, 0.3968, 0.4711, 0.3833, 0.4602, 0.3808, 0.4319, 0.3924, 0.4121, 0.3813, 0.3612, 0.3528, 0.377, 0.3505, 0.3403, 0.3671, 0.3166, 0.3793, 0.3974, 0.3813, 0.3612, 0.3943, 0.3742, 0.3924, 0.4121, 0.3793, 0.3974, 0.3669, 0.4217, 0.3528, 0.377, 0.3813, 0.3612, 0.3669, 0.4217, 0.3793, 0.3974, 0.3924, 0.4121, 0.3808, 0.4319, 0.3873, 0.4936, 0.3722, 0.4783, 0.3833, 0.4602, 0.3968, 0.4711, 0.3956, 0.5252, 0.3873, 0.4936, 0.3968, 0.4711, 0.4041, 0.507, 0.3956, 0.5252, 0.3682, 0.5265, 0.3722, 0.4783, 0.3873, 0.4936, 0.3937, 0.5833, 0.3742, 0.5636, 0.3682, 0.5265, 0.3956, 0.5252, 0.3501, 0.2877, 0.3262, 0.3306, 0.3168, 0.2904, 0.3312, 0.2636, 0.3262, 0.3306, 0.3501, 0.2877, 0.3671, 0.3166, 0.3505, 0.3403, 0.3799, 0.6085, 0.357, 0.5897, 0.3742, 0.5636, 0.3937, 0.5833, 0.3817, 0.635, 0.3799, 0.6085, 0.3937, 0.5833, 0.4008, 0.6193, 0.3817, 0.635, 0.3601, 0.632, 0.357, 0.5897, 0.3799, 0.6085, 0.3597, 0.6743, 0.3448, 0.6476, 0.3601, 0.632, 0.3817, 0.635, 0.3317, 0.7229, 0.3171, 0.6735, 0.3448, 0.6476, 0.3597, 0.6743, 0.4216, 0.4057, 0.3924, 0.4121, 0.3943, 0.3742, 0.4147, 0.3574, 0.4249, 0.4612, 0.3968, 0.4711, 0.3924, 0.4121, 0.4216, 0.4057, 0.4246, 0.513, 0.4041, 0.507, 0.3968, 0.4711, 0.4249, 0.4612, 0.4088, 0.3278, 0.3813, 0.3612, 0.3671, 0.3166, 0.3924, 0.2823, 0.3813, 0.3612, 0.4088, 0.3278, 0.4147, 0.3574, 0.3943, 0.3742, 0.4234, 0.5438, 0.3956, 0.5252, 0.4041, 0.507, 0.4246, 0.513, 0.4196, 0.595, 0.3937, 0.5833, 0.3956, 0.5252, 0.4234, 0.5438, 0.4082, 0.6228, 0.4008, 0.6193, 0.3937, 0.5833, 0.4196, 0.595, 0.369, 0.2662, 0.3617, 0.2234, 0.3905, 0.2403, 0.3924, 0.2823, 0.369, 0.2662, 0.3501, 0.2877, 0.3312, 0.2636, 0.3617, 0.2234, 0.3501, 0.2877, 0.369, 0.2662, 0.3924, 0.2823, 0.3671, 0.3166, 0.4262, 0.6303, 0.4098, 0.6484, 0.4082, 0.6228, 0.4196, 0.595, 0.4098, 0.6484, 0.3817, 0.635, 0.4008, 0.6193, 0.4082, 0.6228, 0.3873, 0.7158, 0.3597, 0.6743, 0.3817, 0.635, 0.4098, 0.6484, 0.3568, 0.7442, 0.3317, 0.7229, 0.3597, 0.6743, 0.3873, 0.7158, 0.3619, 0.783, 0.3568, 0.7442, 0.3873, 0.7158, 0.3916, 0.7551, 0.3619, 0.783, 0.3294, 0.7643, 0.3317, 0.7229, 0.3568, 0.7442, 0.4487, 0.3985, 0.4216, 0.4057, 0.4147, 0.3574, 0.4448, 0.3502, 0.4507, 0.4596, 0.4249, 0.4612, 0.4216, 0.4057, 0.4487, 0.3985, 0.4507, 0.5044, 0.4246, 0.513, 0.4249, 0.4612, 0.4507, 0.4596, 0.4329, 0.2687, 0.3924, 0.2823, 0.3905, 0.2403, 0.4202, 0.2091, 0.4407, 0.3173, 0.4088, 0.3278, 0.3924, 0.2823, 0.4329, 0.2687, 0.4088, 0.3278, 0.4407, 0.3173, 0.4448, 0.3502, 0.4147, 0.3574, 0.4499, 0.5378, 0.4234, 0.5438, 0.4246, 0.513, 0.4507, 0.5044, 0.4468, 0.5917, 0.4196, 0.595, 0.4234, 0.5438, 0.4499, 0.5378, 0.4428, 0.6359, 0.4262, 0.6303, 0.4196, 0.595, 0.4468, 0.5917, 0.4376, 0.6758, 0.4098, 0.6484, 0.4262, 0.6303, 0.4428, 0.6359, 0.4297, 0.7274, 0.3873, 0.7158, 0.4098, 0.6484, 0.4376, 0.6758, 0.4249, 0.7764, 0.3916, 0.7551, 0.3873, 0.7158, 0.4297, 0.7274, 0.4033, 0.7986, 0.3619, 0.783, 0.3916, 0.7551, 0.4249, 0.7764, 0.474, 0.3937, 0.4487, 0.3985, 0.4448, 0.3502, 0.4656, 0.3542, 0.4736, 0.46, 0.4507, 0.4596, 0.4487, 0.3985, 0.474, 0.3937, 0.4669, 0.4948, 0.4507, 0.5044, 0.4507, 0.4596, 0.4736, 0.46, 0.4757, 0.2571, 0.4329, 0.2687, 0.4202, 0.2091, 0.4734, 0.203, 0.4767, 0.3249, 0.4407, 0.3173, 0.4329, 0.2687, 0.4757, 0.2571, 0.4407, 0.3173, 0.4767, 0.3249, 0.4656, 0.3542, 0.4448, 0.3502, 0.4767, 0.3249, 0.4914, 0.3917, 0.474, 0.3937, 0.4656, 0.3542, 0.4914, 0.3917, 0.4902, 0.4606, 0.4736, 0.46, 0.474, 0.3937, 0.4902, 0.4606, 0.4783, 0.5249, 0.4669, 0.4948, 0.4736, 0.46, 0.4783, 0.5249, 0.4499, 0.5378, 0.4507, 0.5044, 0.4669, 0.4948, 0.4792, 0.5905, 0.4468, 0.5917, 0.4499, 0.5378, 0.4783, 0.5249, 0.4776, 0.6383, 0.4428, 0.6359, 0.4468, 0.5917, 0.4792, 0.5905, 0.4757, 0.6938, 0.4376, 0.6758, 0.4428, 0.6359, 0.4776, 0.6383, 0.4741, 0.7353, 0.4297, 0.7274, 0.4376, 0.6758, 0.4757, 0.6938, 0.4724, 0.7788, 0.4249, 0.7764, 0.4297, 0.7274, 0.4741, 0.7353, 0.4117, 0.8322, 0.4033, 0.7986, 0.4249, 0.7764, 0.4405, 0.807, 0.4117, 0.8322, 0.3707, 0.8237, 0.3619, 0.783, 0.4033, 0.7986, 0.4705, 0.8133, 0.4405, 0.807, 0.4249, 0.7764, 0.4724, 0.7788, 0.459, 0.8557, 0.4117, 0.8322, 0.4405, 0.807, 0.4705, 0.8133, 0.2036, 0.2136, 0.2137, 0.1859, 0.2151, 0.1854, 0.2419, 0.1999, 0.2194, 0.2774, 0.2036, 0.2136, 0.2419, 0.1999, 0.257, 0.2548, 0.2391, 0.3021, 0.2194, 0.2774, 0.257, 0.2548, 0.2613, 0.2947, 0.1753, 0.2824, 0.1714, 0.2442, 0.2036, 0.2136, 0.2194, 0.2774, 0.1771, 0.1622, 0.1695, 0.1293, 0.1908, 0.1209, 0.2244, 0.1446, 0.2137, 0.1859, 0.1771, 0.1622, 0.2244, 0.1446, 0.2151, 0.1854, 0.2036, 0.2136, 0.1837, 0.2012, 0.1771, 0.1622, 0.2137, 0.1859, 0.1496, 0.2325, 0.1275, 0.1937, 0.1771, 0.1622, 0.1837, 0.2012, 0.1714, 0.2442, 0.1496, 0.2325, 0.1837, 0.2012, 0.2036, 0.2136, 0.1753, 0.2824, 0.1512, 0.2896, 0.1496, 0.2325, 0.1714, 0.2442, 0.1129, 0.2442, 0.1061, 0.2163, 0.1275, 0.1937, 0.1496, 0.2325, 0.1169, 0.2985, 0.1129, 0.2442, 0.1496, 0.2325, 0.1512, 0.2896, 0.1695, 0.1293, 0.1289, 0.1208, 0.1989, 0.09194, 0.1908, 0.1209, 0.1771, 0.1622, 0.133, 0.1472, 0.1289, 0.1208, 0.1695, 0.1293, 0.09369, 0.1667, 0.08519, 0.1424, 0.1289, 0.1208, 0.133, 0.1472, 0.1275, 0.1937, 0.09369, 0.1667, 0.133, 0.1472, 0.1771, 0.1622, 0.1061, 0.2163, 0.07749, 0.2075, 0.09369, 0.1667, 0.1275, 0.1937, 0.1129, 0.2442, 0.07182, 0.2499, 0.07749, 0.2075, 0.1061, 0.2163, 0.1169, 0.2985, 0.08501, 0.2871, 0.07182, 0.2499, 0.1129, 0.2442, 0.06702, 0.3281, 0.05453, 0.2719, 0.07182, 0.2499, 0.08501, 0.2871, 0.09037, 0.3403, 0.06702, 0.3281, 0.08501, 0.2871, 0.1169, 0.2985, 0.1289, 0.1208, 0.01993, 0.04249, 0.1057, 0.04934, 0.1989, 0.09194, 0.08519, 0.1424, 0.03159, 0.1447, 0.01993, 0.04249, 0.1289, 0.1208, 0.09369, 0.1667, 0.04567, 0.1672, 0.03159, 0.1447, 0.08519, 0.1424, 0.02647, 0.1939, 0.008818, 0.169, 0.03159, 0.1447, 0.04567, 0.1672, 0.07749, 0.2075, 0.02647, 0.1939, 0.04567, 0.1672, 0.09369, 0.1667, 0.07182, 0.2499, 0.02611, 0.2382, 0.02647, 0.1939, 0.07749, 0.2075, 0.05453, 0.2719, 0.02557, 0.2663, 0.02611, 0.2382, 0.07182, 0.2499, 0.06702, 0.3281, 0.0242, 0.3169, 0.02557, 0.2663, 0.05453, 0.2719, 0.0479, 0.3834, 0.0217, 0.3728, 0.0242, 0.3169, 0.06702, 0.3281, 0.03734, 0.404, 0.02018, 0.4029, 0.0217, 0.3728, 0.0479, 0.3834, 0.242, 0.4173, 0.2473, 0.3821, 0.2669, 0.3707, 0.2706, 0.4106, 0.2506, 0.4773, 0.242, 0.4173, 0.2706, 0.4106, 0.2763, 0.4652, 0.2579, 0.5315, 0.2506, 0.4773, 0.2763, 0.4652, 0.2828, 0.516, 0.2662, 0.5895, 0.2579, 0.5315, 0.2828, 0.516, 0.2914, 0.5682, 0.2808, 0.6161, 0.2662, 0.5895, 0.2914, 0.5682, 0.2995, 0.6089, 0.2292, 0.487, 0.2263, 0.4421, 0.242, 0.4173, 0.2506, 0.4773, 0.2375, 0.5447, 0.2292, 0.487, 0.2506, 0.4773, 0.2579, 0.5315, 0.2462, 0.5828, 0.2375, 0.5447, 0.2579, 0.5315, 0.2662, 0.5895, 0.2331, 0.3517, 0.2391, 0.3021, 0.2613, 0.2947, 0.2642, 0.333, 0.2473, 0.3821, 0.2331, 0.3517, 0.2642, 0.333, 0.2669, 0.3707, 0.242, 0.4173, 0.2281, 0.398, 0.2331, 0.3517, 0.2473, 0.3821, 0.2808, 0.6161, 0.2759, 0.6589, 0.2597, 0.6188, 0.2662, 0.5895, 0.2759, 0.6589, 0.2808, 0.6161, 0.2995, 0.6089, 0.3079, 0.6425, 0.2935, 0.6923, 0.2759, 0.6589, 0.3079, 0.6425, 0.3171, 0.6735, 0.209, 0.4253, 0.2105, 0.3734, 0.2331, 0.3517, 0.2281, 0.398, 0.2263, 0.4421, 0.209, 0.4253, 0.2281, 0.398, 0.242, 0.4173, 0.2292, 0.487, 0.2116, 0.4941, 0.209, 0.4253, 0.2263, 0.4421, 0.2375, 0.5447, 0.2206, 0.5561, 0.2116, 0.4941, 0.2292, 0.487, 0.2462, 0.5828, 0.235, 0.6195, 0.2206, 0.5561, 0.2375, 0.5447, 0.235, 0.6195, 0.2462, 0.5828, 0.2662, 0.5895, 0.2597, 0.6188, 0.2504, 0.6665, 0.235, 0.6195, 0.2597, 0.6188, 0.2759, 0.6589, 0.191, 0.5025, 0.1888, 0.4579, 0.209, 0.4253, 0.2116, 0.4941, 0.1988, 0.5697, 0.191, 0.5025, 0.2116, 0.4941, 0.2206, 0.5561, 0.2085, 0.6165, 0.1988, 0.5697, 0.2206, 0.5561, 0.235, 0.6195, 0.2331, 0.3517, 0.2153, 0.3188, 0.2194, 0.2774, 0.2391, 0.3021, 0.2935, 0.6923, 0.2906, 0.7314, 0.2692, 0.7043, 0.2759, 0.6589, 0.2906, 0.7314, 0.2935, 0.6923, 0.3171, 0.6735, 0.3317, 0.7229, 0.3084, 0.7814, 0.2906, 0.7314, 0.3317, 0.7229, 0.3294, 0.7643, 0.1844, 0.3428, 0.1753, 0.2824, 0.2194, 0.2774, 0.2153, 0.3188, 0.2105, 0.3734, 0.1844, 0.3428, 0.2153, 0.3188, 0.2331, 0.3517, 0.209, 0.4253, 0.188, 0.4067, 0.1844, 0.3428, 0.2105, 0.3734, 0.2504, 0.6665, 0.2415, 0.6982, 0.221, 0.6601, 0.235, 0.6195, 0.2415, 0.6982, 0.2504, 0.6665, 0.2759, 0.6589, 0.2692, 0.7043, 0.2531, 0.7541, 0.2415, 0.6982, 0.2692, 0.7043, 0.2906, 0.7314, 0.2643, 0.8022, 0.2531, 0.7541, 0.2906, 0.7314, 0.3084, 0.7814, 0.1618, 0.434, 0.1555, 0.3727, 0.1844, 0.3428, 0.188, 0.4067, 0.1888, 0.4579, 0.1618, 0.434, 0.188, 0.4067, 0.209, 0.4253, 0.191, 0.5025, 0.1697, 0.5118, 0.1618, 0.434, 0.1888, 0.4579, 0.1988, 0.5697, 0.1775, 0.5813, 0.1697, 0.5118, 0.191, 0.5025, 0.2085, 0.6165, 0.1947, 0.6497, 0.1775, 0.5813, 0.1988, 0.5697, 0.1947, 0.6497, 0.2085, 0.6165, 0.235, 0.6195, 0.221, 0.6601, 0.2002, 0.7152, 0.1947, 0.6497, 0.221, 0.6601, 0.2415, 0.6982, 0.2092, 0.7686, 0.2002, 0.7152, 0.2415, 0.6982, 0.2531, 0.7541, 0.2152, 0.806, 0.2092, 0.7686, 0.2531, 0.7541, 0.2643, 0.8022, 0.1438, 0.525, 0.1295, 0.4632, 0.1618, 0.434, 0.1697, 0.5118, 0.1519, 0.5906, 0.1438, 0.525, 0.1697, 0.5118, 0.1775, 0.5813, 0.1537, 0.6601, 0.1519, 0.5906, 0.1775, 0.5813, 0.1947, 0.6497, 0.1568, 0.7209, 0.1537, 0.6601, 0.1947, 0.6497, 0.2002, 0.7152, 0.1788, 0.7752, 0.1568, 0.7209, 0.2002, 0.7152, 0.2092, 0.7686, 0.1879, 0.8005, 0.1788, 0.7752, 0.2092, 0.7686, 0.2152, 0.806, 0.1173, 0.5386, 0.1075, 0.4939, 0.1295, 0.4632, 0.1438, 0.525, 0.1236, 0.5976, 0.1173, 0.5386, 0.1438, 0.525, 0.1519, 0.5906, 0.1241, 0.6587, 0.1236, 0.5976, 0.1519, 0.5906, 0.1537, 0.6601, 0.1338, 0.6978, 0.1241, 0.6587, 0.1537, 0.6601, 0.1568, 0.7209, 0.09943, 0.5463, 0.09676, 0.513, 0.1075, 0.4939, 0.1173, 0.5386, 0.104, 0.6018, 0.09943, 0.5463, 0.1173, 0.5386, 0.1236, 0.5976, 0.107, 0.6378, 0.104, 0.6018, 0.1236, 0.5976, 0.1241, 0.6587, 0.3198, 0.8087, 0.3084, 0.7814, 0.3294, 0.7643, 0.3619, 0.783, 0.1844, 0.3428, 0.1546, 0.3168, 0.1512, 0.2896, 0.1753, 0.2824, 0.2722, 0.8281, 0.2643, 0.8022, 0.3084, 0.7814, 0.3198, 0.8087, 0.1352, 0.3573, 0.1169, 0.2985, 0.1512, 0.2896, 0.1546, 0.3168, 0.1555, 0.3727, 0.1352, 0.3573, 0.1546, 0.3168, 0.1844, 0.3428, 0.1618, 0.434, 0.1327, 0.4114, 0.1352, 0.3573, 0.1555, 0.3727, 0.2186, 0.8336, 0.2152, 0.806, 0.2643, 0.8022, 0.2722, 0.8281, 0.09865, 0.3872, 0.09037, 0.3403, 0.1169, 0.2985, 0.1352, 0.3573, 0.1195, 0.4295, 0.09865, 0.3872, 0.1352, 0.3573, 0.1327, 0.4114, 0.1295, 0.4632, 0.1195, 0.4295, 0.1327, 0.4114, 0.1618, 0.434, 0.1788, 0.7752, 0.1518, 0.7822, 0.1427, 0.7402, 0.1568, 0.7209, 0.1879, 0.8005, 0.1618, 0.8309, 0.1518, 0.7822, 0.1788, 0.7752, 0.1618, 0.8309, 0.1879, 0.8005, 0.2152, 0.806, 0.2186, 0.8336, 0.09843, 0.4644, 0.08237, 0.4265, 0.09865, 0.3872, 0.1195, 0.4295, 0.1075, 0.4939, 0.09843, 0.4644, 0.1195, 0.4295, 0.1295, 0.4632, 0.1338, 0.6978, 0.113, 0.7262, 0.1126, 0.679, 0.1241, 0.6587, 0.113, 0.7262, 0.1338, 0.6978, 0.1568, 0.7209, 0.1427, 0.7402, 0.1167, 0.7864, 0.113, 0.7262, 0.1427, 0.7402, 0.1518, 0.7822, 0.1225, 0.8203, 0.1167, 0.7864, 0.1518, 0.7822, 0.1618, 0.8309, 0.07637, 0.4997, 0.06963, 0.4537, 0.08237, 0.4265, 0.09843, 0.4644, 0.09676, 0.513, 0.07637, 0.4997, 0.09843, 0.4644, 0.1075, 0.4939, 0.09943, 0.5463, 0.08315, 0.5519, 0.07637, 0.4997, 0.09676, 0.513, 0.104, 0.6018, 0.08693, 0.6054, 0.08315, 0.5519, 0.09943, 0.5463, 0.107, 0.6378, 0.08749, 0.662, 0.08693, 0.6054, 0.104, 0.6018, 0.08749, 0.662, 0.107, 0.6378, 0.1241, 0.6587, 0.1126, 0.679, 0.08681, 0.7076, 0.08749, 0.662, 0.1126, 0.679, 0.113, 0.7262, 0.06549, 0.5569, 0.06163, 0.5242, 0.07637, 0.4997, 0.08315, 0.5519, 0.0684, 0.6084, 0.06549, 0.5569, 0.08315, 0.5519, 0.08693, 0.6054, 0.06826, 0.6456, 0.0684, 0.6084, 0.08693, 0.6054, 0.08749, 0.662, 0.09865, 0.3872, 0.07633, 0.3752, 0.06702, 0.3281, 0.09037, 0.3403, 0.06395, 0.3964, 0.0479, 0.3834, 0.06702, 0.3281, 0.07633, 0.3752, 0.08237, 0.4265, 0.06395, 0.3964, 0.07633, 0.3752, 0.09865, 0.3872, 0.1167, 0.7864, 0.07834, 0.7927, 0.08614, 0.7523, 0.113, 0.7262, 0.1225, 0.8203, 0.09335, 0.8423, 0.07834, 0.7927, 0.1167, 0.7864, 0.09335, 0.8423, 0.1225, 0.8203, 0.1618, 0.8309, 0.127, 0.8564, 0.04597, 0.4437, 0.03734, 0.404, 0.0479, 0.3834, 0.06395, 0.3964, 0.06963, 0.4537, 0.04597, 0.4437, 0.06395, 0.3964, 0.08237, 0.4265, 0.07637, 0.4997, 0.05387, 0.4873, 0.04597, 0.4437, 0.06963, 0.4537, 0.08681, 0.7076, 0.06292, 0.7261, 0.06648, 0.683, 0.08749, 0.662, 0.06292, 0.7261, 0.08681, 0.7076, 0.113, 0.7262, 0.08614, 0.7523, 0.05858, 0.7739, 0.06292, 0.7261, 0.08614, 0.7523, 0.07834, 0.7927, 0.04405, 0.5087, 0.03485, 0.4763, 0.04597, 0.4437, 0.05387, 0.4873, 0.06163, 0.5242, 0.04405, 0.5087, 0.05387, 0.4873, 0.07637, 0.4997, 0.06549, 0.5569, 0.04438, 0.5611, 0.04405, 0.5087, 0.06163, 0.5242, 0.0684, 0.6084, 0.04585, 0.6114, 0.04438, 0.5611, 0.06549, 0.5569, 0.06826, 0.6456, 0.05145, 0.6642, 0.04585, 0.6114, 0.0684, 0.6084, 0.05145, 0.6642, 0.06826, 0.6456, 0.08749, 0.662, 0.06648, 0.683, 0.04537, 0.7012, 0.05145, 0.6642, 0.06648, 0.683, 0.06292, 0.7261, 0.09335, 0.8423, 0.03454, 0.8468, 0.03067, 0.8167, 0.07834, 0.7927, 0.04597, 0.4437, 0.01926, 0.4369, 0.02018, 0.4029, 0.03734, 0.404, 0.05858, 0.7739, 0.02744, 0.7849, 0.02402, 0.7402, 0.06292, 0.7261, 0.02744, 0.7849, 0.05858, 0.7739, 0.07834, 0.7927, 0.03067, 0.8167, 0.03485, 0.4763, 0.01844, 0.4736, 0.01926, 0.4369, 0.04597, 0.4437, 0.04405, 0.5087, 0.01813, 0.5113, 0.01844, 0.4736, 0.03485, 0.4763, 0.04438, 0.5611, 0.01828, 0.565, 0.01813, 0.5113, 0.04405, 0.5087, 0.04585, 0.6114, 0.01887, 0.6134, 0.01828, 0.565, 0.04438, 0.5611, 0.05145, 0.6642, 0.02009, 0.6645, 0.01887, 0.6134, 0.04585, 0.6114, 0.04537, 0.7012, 0.02205, 0.7083, 0.02009, 0.6645, 0.05145, 0.6642, 0.02205, 0.7083, 0.04537, 0.7012, 0.06292, 0.7261, 0.02402, 0.7402, 0.01011, 0.5972, 0.01001, 0.5825, 0.01828, 0.565, 0.01887, 0.6134, 0.3403, 0.8433, 0.3198, 0.8087, 0.3619, 0.783, 0.3707, 0.8237, 0.2857, 0.8637, 0.2722, 0.8281, 0.3198, 0.8087, 0.3403, 0.8433, 0.2222, 0.8717, 0.2186, 0.8336, 0.2722, 0.8281, 0.2857, 0.8637, 0.1743, 0.8683, 0.1618, 0.8309, 0.2186, 0.8336, 0.2222, 0.8717, 0.3809, 0.8742, 0.3403, 0.8433, 0.3707, 0.8237, 0.4117, 0.8322, 0.3042, 0.8945, 0.2857, 0.8637, 0.3403, 0.8433, 0.3809, 0.8742, 0.3248, 0.9178, 0.3042, 0.8945, 0.3809, 0.8742, 0.3878, 0.8959, 0.2237, 0.908, 0.2222, 0.8717, 0.2857, 0.8637, 0.3042, 0.8945, 0.2199, 0.934, 0.2237, 0.908, 0.3042, 0.8945, 0.3248, 0.9178, 0.1743, 0.8683, 0.136, 0.8976, 0.127, 0.8564, 0.1618, 0.8309, 0.136, 0.8976, 0.1743, 0.8683, 0.2222, 0.8717, 0.2237, 0.908, 0.1512, 0.9327, 0.136, 0.8976, 0.2237, 0.908, 0.2199, 0.934, 0.08771, 0.8759, 0.09335, 0.8423, 0.127, 0.8564, 0.136, 0.8976, 0.4275, 0.8731, 0.3809, 0.8742, 0.4117, 0.8322, 0.459, 0.8557, 0.4449, 0.8999, 0.4275, 0.8731, 0.459, 0.8557, 0.4724, 0.8801, 0.4449, 0.8999, 0.3878, 0.8959, 0.3809, 0.8742, 0.4275, 0.8731, 0.4042, 0.951, 0.3248, 0.9178, 0.3878, 0.8959, 0.4449, 0.8999, 0.1898, 0.9693, 0.2199, 0.934, 0.3248, 0.9178, 0.4042, 0.951, 0.1512, 0.9327, 0.09145, 0.9486, 0.06079, 0.9231, 0.136, 0.8976, 0.09145, 0.9486, 0.1512, 0.9327, 0.2199, 0.934, 0.1898, 0.9693, 0.08771, 0.8759, 0.04333, 0.8875, 0.03454, 0.8468, 0.09335, 0.8423, 0.04333, 0.8875, 0.08771, 0.8759, 0.136, 0.8976, 0.06079, 0.9231, 0.5248, 0.2047, 0.4734, 0.203, 0.469, 0.1562, 0.5306, 0.1562, 0.5533, 0.09053, 0.4531, 0.08789, 0.4887, 0.06027, 0.5296, 0.06122, 0.5359, 0.131, 0.4647, 0.1304, 0.4531, 0.08789, 0.5533, 0.09053, 0.4647, 0.1304, 0.5359, 0.131, 0.5306, 0.1562, 0.469, 0.1562, 0.3847, 0.04333, 0.6272, 0.0486, 0.5296, 0.06122, 0.4887, 0.06027, 0.6272, 0.0486, 0.6172, 0.07405, 0.5533, 0.09053, 0.5296, 0.06122, 0.9744, 0.01834, 0.8734, 0.05242, 0.6272, 0.0486, 0.3847, 0.04333, 0.5782, 0.213, 0.5248, 0.2047, 0.5306, 0.1562, 0.5705, 0.1704, 0.5991, 0.157, 0.5359, 0.131, 0.5533, 0.09053, 0.6272, 0.1222, 0.5359, 0.131, 0.5991, 0.157, 0.5705, 0.1704, 0.5306, 0.1562, 0.5991, 0.157, 0.6023, 0.2013, 0.5782, 0.213, 0.5705, 0.1704, 0.6869, 0.09815, 0.6172, 0.07405, 0.6272, 0.0486, 0.7155, 0.07645, 0.6172, 0.07405, 0.6869, 0.09815, 0.6272, 0.1222, 0.5533, 0.09053, 0.8734, 0.05242, 0.796, 0.09639, 0.7155, 0.07645, 0.6272, 0.0486, 0.796, 0.09639, 0.759, 0.111, 0.6869, 0.09815, 0.7155, 0.07645, 0.649, 0.1704, 0.5991, 0.157, 0.6272, 0.1222, 0.659, 0.144, 0.6331, 0.2259, 0.6023, 0.2013, 0.5991, 0.157, 0.649, 0.1704, 0.6023, 0.2013, 0.6331, 0.2259, 0.6033, 0.2416, 0.5782, 0.213, 0.6869, 0.09815, 0.698, 0.1397, 0.659, 0.144, 0.6272, 0.1222, 0.698, 0.1397, 0.6956, 0.1825, 0.649, 0.1704, 0.659, 0.144, 0.6956, 0.1825, 0.6762, 0.2135, 0.6331, 0.2259, 0.649, 0.1704, 0.7682, 0.1489, 0.759, 0.111, 0.796, 0.09639, 0.8047, 0.1266, 0.759, 0.111, 0.7682, 0.1489, 0.698, 0.1397, 0.6869, 0.09815, 0.7682, 0.1489, 0.7389, 0.1811, 0.6956, 0.1825, 0.698, 0.1397, 0.695, 0.2544, 0.6762, 0.2135, 0.6956, 0.1825, 0.7116, 0.2082, 0.6762, 0.2135, 0.695, 0.2544, 0.6606, 0.2598, 0.6331, 0.2259, 0.7496, 0.2057, 0.7389, 0.1811, 0.7682, 0.1489, 0.774, 0.1887, 0.7389, 0.1811, 0.7496, 0.2057, 0.7116, 0.2082, 0.6956, 0.1825, 0.7496, 0.2057, 0.7369, 0.2638, 0.695, 0.2544, 0.7116, 0.2082, 0.7369, 0.2638, 0.7325, 0.2995, 0.7089, 0.2949, 0.695, 0.2544, 0.5218, 0.2582, 0.4757, 0.2571, 0.4734, 0.203, 0.5248, 0.2047, 0.5194, 0.3239, 0.4767, 0.3249, 0.4757, 0.2571, 0.5218, 0.2582, 0.5038, 0.3919, 0.5194, 0.3239, 0.5298, 0.3521, 0.5209, 0.3945, 0.5038, 0.3919, 0.4914, 0.3917, 0.4767, 0.3249, 0.5194, 0.3239, 0.5007, 0.4607, 0.5038, 0.3919, 0.5209, 0.3945, 0.5169, 0.4593, 0.5007, 0.4607, 0.4902, 0.4606, 0.4914, 0.3917, 0.5038, 0.3919, 0.513, 0.5346, 0.5007, 0.4607, 0.5169, 0.4593, 0.5218, 0.5103, 0.513, 0.5346, 0.4783, 0.5249, 0.4902, 0.4606, 0.5007, 0.4607, 0.5154, 0.5926, 0.4792, 0.5905, 0.4783, 0.5249, 0.513, 0.5346, 0.5166, 0.6385, 0.4776, 0.6383, 0.4792, 0.5905, 0.5154, 0.5926, 0.5181, 0.6922, 0.4757, 0.6938, 0.4776, 0.6383, 0.5166, 0.6385, 0.5197, 0.7356, 0.4741, 0.7353, 0.4757, 0.6938, 0.5181, 0.6922, 0.5211, 0.7781, 0.4724, 0.7788, 0.4741, 0.7353, 0.5197, 0.7356, 0.5464, 0.4001, 0.5209, 0.3945, 0.5298, 0.3521, 0.5514, 0.3507, 0.5431, 0.4592, 0.5169, 0.4593, 0.5209, 0.3945, 0.5464, 0.4001, 0.5416, 0.5253, 0.5218, 0.5103, 0.5169, 0.4593, 0.5431, 0.4592, 0.5647, 0.27, 0.5218, 0.2582, 0.5248, 0.2047, 0.5782, 0.213, 0.5561, 0.3177, 0.5194, 0.3239, 0.5218, 0.2582, 0.5647, 0.27, 0.5194, 0.3239, 0.5561, 0.3177, 0.5514, 0.3507, 0.5298, 0.3521, 0.5317, 0.5523, 0.513, 0.5346, 0.5218, 0.5103, 0.5416, 0.5253, 0.5432, 0.5938, 0.5317, 0.5523, 0.5416, 0.5253, 0.5504, 0.554, 0.5432, 0.5938, 0.5154, 0.5926, 0.513, 0.5346, 0.5317, 0.5523, 0.535, 0.6402, 0.5166, 0.6385, 0.5154, 0.5926, 0.5432, 0.5938, 0.5513, 0.6719, 0.535, 0.6402, 0.5432, 0.5938, 0.5556, 0.6354, 0.5513, 0.6719, 0.5181, 0.6922, 0.5166, 0.6385, 0.535, 0.6402, 0.5621, 0.7266, 0.5197, 0.7356, 0.5181, 0.6922, 0.5513, 0.6719, 0.5663, 0.7753, 0.5211, 0.7781, 0.5197, 0.7356, 0.5621, 0.7266, 0.5734, 0.4077, 0.5464, 0.4001, 0.5514, 0.3507, 0.581, 0.3598, 0.5693, 0.4622, 0.5431, 0.4592, 0.5464, 0.4001, 0.5734, 0.4077, 0.5691, 0.519, 0.5416, 0.5253, 0.5431, 0.4592, 0.5693, 0.4622, 0.5699, 0.552, 0.5504, 0.554, 0.5416, 0.5253, 0.5691, 0.519, 0.6028, 0.2842, 0.5647, 0.27, 0.5782, 0.213, 0.6033, 0.2416, 0.5878, 0.3301, 0.5561, 0.3177, 0.5647, 0.27, 0.6028, 0.2842, 0.5561, 0.3177, 0.5878, 0.3301, 0.581, 0.3598, 0.5514, 0.3507, 0.5736, 0.5876, 0.5432, 0.5938, 0.5504, 0.554, 0.5699, 0.552, 0.5785, 0.6278, 0.5556, 0.6354, 0.5432, 0.5938, 0.5736, 0.5876, 0.6331, 0.2259, 0.6253, 0.2676, 0.6028, 0.2842, 0.6033, 0.2416, 0.587, 0.6619, 0.5513, 0.6719, 0.5556, 0.6354, 0.5785, 0.6278, 0.607, 0.7172, 0.5621, 0.7266, 0.5513, 0.6719, 0.587, 0.6619, 0.6034, 0.7514, 0.5663, 0.7753, 0.5621, 0.7266, 0.607, 0.7172, 0.6352, 0.7387, 0.6307, 0.7804, 0.6034, 0.7514, 0.607, 0.7172, 0.6307, 0.7804, 0.5876, 0.8012, 0.5663, 0.7753, 0.6034, 0.7514, 0.6018, 0.416, 0.5734, 0.4077, 0.581, 0.3598, 0.6001, 0.3752, 0.5979, 0.4732, 0.5693, 0.4622, 0.5734, 0.4077, 0.6018, 0.416, 0.5892, 0.5206, 0.5691, 0.519, 0.5693, 0.4622, 0.5979, 0.4732, 0.5832, 0.549, 0.5699, 0.552, 0.5691, 0.519, 0.5892, 0.5206, 0.6151, 0.3627, 0.5878, 0.3301, 0.6028, 0.2842, 0.6296, 0.3238, 0.5878, 0.3301, 0.6151, 0.3627, 0.6001, 0.3752, 0.581, 0.3598, 0.6151, 0.3627, 0.6157, 0.4025, 0.6018, 0.416, 0.6001, 0.3752, 0.6078, 0.4962, 0.6033, 0.5237, 0.5892, 0.5206, 0.5979, 0.4732, 0.6033, 0.5237, 0.598, 0.5796, 0.5832, 0.549, 0.5892, 0.5206, 0.598, 0.5796, 0.5736, 0.5876, 0.5699, 0.552, 0.5832, 0.549, 0.5945, 0.621, 0.5785, 0.6278, 0.5736, 0.5876, 0.598, 0.5796, 0.6529, 0.295, 0.6253, 0.2676, 0.6331, 0.2259, 0.6606, 0.2598, 0.6253, 0.2676, 0.6529, 0.295, 0.6296, 0.3238, 0.6028, 0.2842, 0.6146, 0.6111, 0.6126, 0.6384, 0.5945, 0.621, 0.598, 0.5796, 0.6126, 0.6384, 0.587, 0.6619, 0.5785, 0.6278, 0.5945, 0.621, 0.695, 0.2544, 0.6842, 0.295, 0.6529, 0.295, 0.6606, 0.2598, 0.6338, 0.6822, 0.607, 0.7172, 0.587, 0.6619, 0.6126, 0.6384, 0.6594, 0.7245, 0.6352, 0.7387, 0.607, 0.7172, 0.6338, 0.6822, 0.6591, 0.7622, 0.6307, 0.7804, 0.6352, 0.7387, 0.6594, 0.7245, 0.6116, 0.4628, 0.5979, 0.4732, 0.6018, 0.416, 0.614, 0.4374, 0.6402, 0.3763, 0.6151, 0.3627, 0.6296, 0.3238, 0.6441, 0.3447, 0.634, 0.426, 0.6157, 0.4025, 0.6151, 0.3627, 0.6402, 0.3763, 0.6157, 0.4025, 0.634, 0.426, 0.614, 0.4374, 0.6018, 0.416, 0.634, 0.426, 0.6234, 0.4814, 0.6116, 0.4628, 0.614, 0.4374, 0.6234, 0.4814, 0.6078, 0.4962, 0.5979, 0.4732, 0.6116, 0.4628, 0.6263, 0.5303, 0.6033, 0.5237, 0.6078, 0.4962, 0.6234, 0.4814, 0.6206, 0.5675, 0.598, 0.5796, 0.6033, 0.5237, 0.6263, 0.5303, 0.6529, 0.295, 0.6626, 0.338, 0.6441, 0.3447, 0.6296, 0.3238, 0.6626, 0.338, 0.6636, 0.3841, 0.6402, 0.3763, 0.6441, 0.3447, 0.6636, 0.3841, 0.6539, 0.4156, 0.634, 0.426, 0.6402, 0.3763, 0.641, 0.5539, 0.6376, 0.5924, 0.6206, 0.5675, 0.6263, 0.5303, 0.6376, 0.5924, 0.6146, 0.6111, 0.598, 0.5796, 0.6206, 0.5675, 0.6337, 0.6337, 0.6126, 0.6384, 0.6146, 0.6111, 0.6376, 0.5924, 0.6972, 0.3333, 0.6842, 0.295, 0.695, 0.2544, 0.7089, 0.2949, 0.6842, 0.295, 0.6972, 0.3333, 0.6626, 0.338, 0.6529, 0.295, 0.6972, 0.3333, 0.6875, 0.3724, 0.6636, 0.3841, 0.6626, 0.338, 0.661, 0.6199, 0.6497, 0.6521, 0.6337, 0.6337, 0.6376, 0.5924, 0.6497, 0.6521, 0.6338, 0.6822, 0.6126, 0.6384, 0.6337, 0.6337, 0.7325, 0.2995, 0.728, 0.3466, 0.6972, 0.3333, 0.7089, 0.2949, 0.6873, 0.642, 0.677, 0.6781, 0.6497, 0.6521, 0.661, 0.6199, 0.677, 0.6781, 0.6594, 0.7245, 0.6338, 0.6822, 0.6497, 0.6521, 0.6446, 0.4851, 0.6234, 0.4814, 0.634, 0.426, 0.6491, 0.4483, 0.6415, 0.5172, 0.6263, 0.5303, 0.6234, 0.4814, 0.6446, 0.4851, 0.6638, 0.4393, 0.6539, 0.4156, 0.6636, 0.3841, 0.6728, 0.4063, 0.6539, 0.4156, 0.6638, 0.4393, 0.6491, 0.4483, 0.634, 0.426, 0.6638, 0.4393, 0.6612, 0.493, 0.6446, 0.4851, 0.6491, 0.4483, 0.6612, 0.493, 0.6532, 0.5419, 0.6415, 0.5172, 0.6446, 0.4851, 0.6532, 0.5419, 0.641, 0.5539, 0.6263, 0.5303, 0.6415, 0.5172, 0.6557, 0.5752, 0.6376, 0.5924, 0.641, 0.5539, 0.6532, 0.5419, 0.6964, 0.3985, 0.6875, 0.3724, 0.6972, 0.3333, 0.7081, 0.3715, 0.6875, 0.3724, 0.6964, 0.3985, 0.6728, 0.4063, 0.6636, 0.3841, 0.6964, 0.3985, 0.6925, 0.4559, 0.6638, 0.4393, 0.6728, 0.4063, 0.6925, 0.4559, 0.6864, 0.506, 0.6612, 0.493, 0.6638, 0.4393, 0.6864, 0.506, 0.6774, 0.5565, 0.6532, 0.5419, 0.6612, 0.493, 0.6774, 0.5565, 0.67, 0.5903, 0.6557, 0.5752, 0.6532, 0.5419, 0.67, 0.5903, 0.661, 0.6199, 0.6376, 0.5924, 0.6557, 0.5752, 0.728, 0.3466, 0.7163, 0.374, 0.7081, 0.3715, 0.6972, 0.3333, 0.7163, 0.374, 0.723, 0.4083, 0.6964, 0.3985, 0.7081, 0.3715, 0.7344, 0.3874, 0.723, 0.4083, 0.7163, 0.374, 0.728, 0.3466, 0.723, 0.4083, 0.7176, 0.4677, 0.6925, 0.4559, 0.6964, 0.3985, 0.7176, 0.4677, 0.7108, 0.52, 0.6864, 0.506, 0.6925, 0.4559, 0.7108, 0.52, 0.7021, 0.5734, 0.6774, 0.5565, 0.6864, 0.506, 0.7021, 0.5734, 0.6952, 0.6094, 0.67, 0.5903, 0.6774, 0.5565, 0.6952, 0.6094, 0.6873, 0.642, 0.661, 0.6199, 0.67, 0.5903, 0.5229, 0.8143, 0.4705, 0.8133, 0.4724, 0.7788, 0.5211, 0.7781, 0.5264, 0.8502, 0.459, 0.8557, 0.4705, 0.8133, 0.5229, 0.8143, 0.531, 0.8794, 0.4724, 0.8801, 0.459, 0.8557, 0.5264, 0.8502, 0.5517, 0.8091, 0.5229, 0.8143, 0.5211, 0.7781, 0.5663, 0.7753, 0.5876, 0.8012, 0.578, 0.8403, 0.5517, 0.8091, 0.5663, 0.7753, 0.578, 0.8403, 0.5264, 0.8502, 0.5229, 0.8143, 0.5517, 0.8091, 0.5654, 0.8733, 0.531, 0.8794, 0.5264, 0.8502, 0.578, 0.8403, 0.6226, 0.8243, 0.578, 0.8403, 0.5876, 0.8012, 0.6307, 0.7804, 0.9816, 0.08589, 0.9364, 0.09511, 0.8734, 0.05242, 0.9744, 0.01834, 0.9848, 0.1385, 0.9561, 0.1472, 0.9364, 0.09511, 0.9816, 0.08589, 0.9922, 0.169, 0.9784, 0.1693, 0.9561, 0.1472, 0.9848, 0.1385, 0.9784, 0.1693, 0.9629, 0.1958, 0.9426, 0.1711, 0.9561, 0.1472, 0.9905, 0.197, 0.9629, 0.1958, 0.9784, 0.1693, 0.9922, 0.169, 0.9886, 0.2359, 0.9657, 0.2386, 0.9629, 0.1958, 0.9905, 0.197, 0.9896, 0.2647, 0.9666, 0.2669, 0.9657, 0.2386, 0.9886, 0.2359, 0.9898, 0.3184, 0.9685, 0.3185, 0.9666, 0.2669, 0.9896, 0.2647, 0.9904, 0.3713, 0.969, 0.3789, 0.9685, 0.3185, 0.9898, 0.3184, 0.992, 0.4029, 0.9793, 0.4029, 0.969, 0.3789, 0.9904, 0.3713, 0.9364, 0.09511, 0.8601, 0.1226, 0.796, 0.09639, 0.8734, 0.05242, 0.9561, 0.1472, 0.9076, 0.1461, 0.8601, 0.1226, 0.9364, 0.09511, 0.9076, 0.1461, 0.8985, 0.1703, 0.8564, 0.1481, 0.8601, 0.1226, 0.9426, 0.1711, 0.8985, 0.1703, 0.9076, 0.1461, 0.9561, 0.1472, 0.9629, 0.1958, 0.9143, 0.2106, 0.8985, 0.1703, 0.9426, 0.1711, 0.9657, 0.2386, 0.9194, 0.2515, 0.9143, 0.2106, 0.9629, 0.1958, 0.9666, 0.2669, 0.9365, 0.2737, 0.9194, 0.2515, 0.9657, 0.2386, 0.9365, 0.2737, 0.9258, 0.3283, 0.9054, 0.2907, 0.9194, 0.2515, 0.9685, 0.3185, 0.9258, 0.3283, 0.9365, 0.2737, 0.9666, 0.2669, 0.969, 0.3789, 0.9449, 0.3752, 0.9258, 0.3283, 0.9685, 0.3185, 0.8601, 0.1226, 0.8187, 0.1322, 0.8047, 0.1266, 0.796, 0.09639, 0.8187, 0.1322, 0.8165, 0.1668, 0.7682, 0.1489, 0.8047, 0.1266, 0.8564, 0.1481, 0.8165, 0.1668, 0.8187, 0.1322, 0.8601, 0.1226, 0.8985, 0.1703, 0.8645, 0.1972, 0.8165, 0.1668, 0.8564, 0.1481, 0.8645, 0.1972, 0.8427, 0.2334, 0.8137, 0.2081, 0.8165, 0.1668, 0.9143, 0.2106, 0.8859, 0.2186, 0.8645, 0.1972, 0.8985, 0.1703, 0.8859, 0.2186, 0.8806, 0.2455, 0.8427, 0.2334, 0.8645, 0.1972, 0.9194, 0.2515, 0.8806, 0.2455, 0.8859, 0.2186, 0.9143, 0.2106, 0.8806, 0.2455, 0.8768, 0.3009, 0.8409, 0.2902, 0.8427, 0.2334, 0.9054, 0.2907, 0.8768, 0.3009, 0.8806, 0.2455, 0.9194, 0.2515, 0.9258, 0.3283, 0.9008, 0.3388, 0.8768, 0.3009, 0.9054, 0.2907, 0.8165, 0.1668, 0.7847, 0.1927, 0.774, 0.1887, 0.7682, 0.1489, 0.7847, 0.1927, 0.792, 0.221, 0.7496, 0.2057, 0.774, 0.1887, 0.8137, 0.2081, 0.792, 0.221, 0.7847, 0.1927, 0.8165, 0.1668, 0.792, 0.221, 0.7719, 0.2812, 0.7369, 0.2638, 0.7496, 0.2057, 0.8427, 0.2334, 0.8191, 0.2462, 0.792, 0.221, 0.8137, 0.2081, 0.8191, 0.2462, 0.8171, 0.2828, 0.7719, 0.2812, 0.792, 0.221, 0.8409, 0.2902, 0.8171, 0.2828, 0.8191, 0.2462, 0.8427, 0.2334, 0.7719, 0.2812, 0.7508, 0.3057, 0.7325, 0.2995, 0.7369, 0.2638, 0.9885, 0.8537, 0.9618, 0.849, 0.9654, 0.8163, 0.9893, 0.8275, 0.9793, 0.4029, 0.9717, 0.4304, 0.9587, 0.4043, 0.969, 0.3789, 0.988, 0.4377, 0.9717, 0.4304, 0.9793, 0.4029, 0.992, 0.4029, 0.9861, 0.7911, 0.9682, 0.7849, 0.9713, 0.739, 0.9826, 0.7464, 0.9682, 0.7849, 0.9861, 0.7911, 0.9893, 0.8275, 0.9654, 0.8163, 0.9902, 0.4736, 0.9753, 0.4738, 0.9717, 0.4304, 0.988, 0.4377, 0.9884, 0.5113, 0.9759, 0.5118, 0.9753, 0.4738, 0.9902, 0.4736, 0.9916, 0.5573, 0.9763, 0.5653, 0.9759, 0.5118, 0.9884, 0.5113, 0.9888, 0.6668, 0.9747, 0.6656, 0.9759, 0.6138, 0.9914, 0.6172, 0.9938, 0.7091, 0.9731, 0.7064, 0.9747, 0.6656, 0.9888, 0.6668, 0.9731, 0.7064, 0.9938, 0.7091, 0.9826, 0.7464, 0.9713, 0.739, 0.9934, 0.5825, 0.9847, 0.5826, 0.9763, 0.5653, 0.9916, 0.5573, 0.9847, 0.5826, 0.9847, 0.5973, 0.9759, 0.6138, 0.9763, 0.5653, 0.9935, 0.5972, 0.9847, 0.5973, 0.9847, 0.5826, 0.9934, 0.5825, 0.9847, 0.5973, 0.9935, 0.5972, 0.9914, 0.6172, 0.9759, 0.6138, 0.9449, 0.3752, 0.9373, 0.4027, 0.9174, 0.3754, 0.9258, 0.3283, 0.9587, 0.4043, 0.9373, 0.4027, 0.9449, 0.3752, 0.969, 0.3789, 0.9618, 0.849, 0.9023, 0.8453, 0.918, 0.7932, 0.9654, 0.8163, 0.9717, 0.4304, 0.9466, 0.4537, 0.9373, 0.4027, 0.9587, 0.4043, 0.9336, 0.7266, 0.9376, 0.7743, 0.918, 0.7932, 0.9104, 0.7536, 0.9682, 0.7849, 0.9376, 0.7743, 0.9336, 0.7266, 0.9713, 0.739, 0.9376, 0.7743, 0.9682, 0.7849, 0.9654, 0.8163, 0.918, 0.7932, 0.9753, 0.4738, 0.9595, 0.4769, 0.9466, 0.4537, 0.9717, 0.4304, 0.9595, 0.4769, 0.9501, 0.5117, 0.9399, 0.4913, 0.9466, 0.4537, 0.9759, 0.5118, 0.9501, 0.5117, 0.9595, 0.4769, 0.9753, 0.4738, 0.9763, 0.5653, 0.9496, 0.5618, 0.9501, 0.5117, 0.9759, 0.5118, 0.9759, 0.6138, 0.9481, 0.6125, 0.9496, 0.5618, 0.9763, 0.5653, 0.9747, 0.6656, 0.9442, 0.6639, 0.9481, 0.6125, 0.9759, 0.6138, 0.9442, 0.6639, 0.952, 0.6994, 0.9336, 0.7266, 0.9306, 0.6814, 0.9731, 0.7064, 0.952, 0.6994, 0.9442, 0.6639, 0.9747, 0.6656, 0.952, 0.6994, 0.9731, 0.7064, 0.9713, 0.739, 0.9336, 0.7266, 0.8768, 0.3009, 0.8574, 0.3587, 0.8385, 0.3209, 0.8409, 0.2902, 0.9008, 0.3388, 0.8948, 0.3886, 0.8574, 0.3587, 0.8768, 0.3009, 0.9174, 0.3754, 0.8948, 0.3886, 0.9008, 0.3388, 0.9258, 0.3283, 0.8948, 0.3886, 0.8749, 0.4394, 0.8592, 0.4171, 0.8574, 0.3587, 0.9373, 0.4027, 0.9133, 0.4335, 0.8948, 0.3886, 0.9174, 0.3754, 0.9133, 0.4335, 0.8968, 0.4821, 0.8749, 0.4394, 0.8948, 0.3886, 0.8771, 0.6807, 0.886, 0.7319, 0.8543, 0.728, 0.8588, 0.6969, 0.886, 0.7319, 0.8777, 0.7868, 0.8442, 0.7821, 0.8543, 0.728, 0.918, 0.7932, 0.8777, 0.7868, 0.886, 0.7319, 0.9104, 0.7536, 0.8777, 0.7868, 0.8724, 0.8217, 0.8339, 0.832, 0.8442, 0.7821, 0.9023, 0.8453, 0.8724, 0.8217, 0.8777, 0.7868, 0.918, 0.7932, 0.8724, 0.8217, 0.9023, 0.8453, 0.8707, 0.8582, 0.8339, 0.832, 0.9466, 0.4537, 0.9252, 0.4581, 0.9133, 0.4335, 0.9373, 0.4027, 0.9252, 0.4581, 0.9229, 0.5019, 0.8968, 0.4821, 0.9133, 0.4335, 0.9399, 0.4913, 0.9229, 0.5019, 0.9252, 0.4581, 0.9466, 0.4537, 0.9229, 0.5019, 0.9091, 0.55, 0.8959, 0.5239, 0.8968, 0.4821, 0.908, 0.6592, 0.909, 0.7097, 0.886, 0.7319, 0.8771, 0.6807, 0.9336, 0.7266, 0.909, 0.7097, 0.908, 0.6592, 0.9306, 0.6814, 0.909, 0.7097, 0.9336, 0.7266, 0.9104, 0.7536, 0.886, 0.7319, 0.9501, 0.5117, 0.9335, 0.529, 0.9229, 0.5019, 0.9399, 0.4913, 0.9335, 0.529, 0.9306, 0.5582, 0.9091, 0.55, 0.9229, 0.5019, 0.9496, 0.5618, 0.9306, 0.5582, 0.9335, 0.529, 0.9501, 0.5117, 0.9306, 0.5582, 0.9275, 0.6103, 0.9077, 0.6078, 0.9091, 0.55, 0.9481, 0.6125, 0.9275, 0.6103, 0.9306, 0.5582, 0.9496, 0.5618, 0.9275, 0.6103, 0.9272, 0.6433, 0.908, 0.6592, 0.9077, 0.6078, 0.9442, 0.6639, 0.9272, 0.6433, 0.9275, 0.6103, 0.9481, 0.6125, 0.9272, 0.6433, 0.9442, 0.6639, 0.9306, 0.6814, 0.908, 0.6592, 0.7048, 0.7335, 0.6859, 0.7838, 0.6591, 0.7622, 0.6594, 0.7245, 0.6859, 0.7838, 0.6743, 0.811, 0.6307, 0.7804, 0.6591, 0.7622, 0.8171, 0.2828, 0.8076, 0.3467, 0.7739, 0.3256, 0.7719, 0.2812, 0.8385, 0.3209, 0.8076, 0.3467, 0.8171, 0.2828, 0.8409, 0.2902, 0.752, 0.702, 0.7415, 0.7566, 0.7048, 0.7335, 0.7265, 0.708, 0.7415, 0.7566, 0.7304, 0.8043, 0.6859, 0.7838, 0.7048, 0.7335, 0.7304, 0.8043, 0.7223, 0.8309, 0.6743, 0.811, 0.6859, 0.7838, 0.8574, 0.3587, 0.8377, 0.3722, 0.8076, 0.3467, 0.8385, 0.3209, 0.8377, 0.3722, 0.8365, 0.4358, 0.8018, 0.4256, 0.8076, 0.3467, 0.8592, 0.4171, 0.8365, 0.4358, 0.8377, 0.3722, 0.8574, 0.3587, 0.8365, 0.4358, 0.8174, 0.5067, 0.8014, 0.4719, 0.8018, 0.4256, 0.7998, 0.648, 0.7949, 0.7188, 0.752, 0.702, 0.7739, 0.6533, 0.7949, 0.7188, 0.7854, 0.7702, 0.7415, 0.7566, 0.752, 0.702, 0.7854, 0.7702, 0.7798, 0.8084, 0.7304, 0.8043, 0.7415, 0.7566, 0.7798, 0.8084, 0.7763, 0.8355, 0.7223, 0.8309, 0.7304, 0.8043, 0.8749, 0.4394, 0.8656, 0.4736, 0.8365, 0.4358, 0.8592, 0.4171, 0.8656, 0.4736, 0.8541, 0.5284, 0.8174, 0.5067, 0.8365, 0.4358, 0.8541, 0.5284, 0.8468, 0.5962, 0.8131, 0.5841, 0.8174, 0.5067, 0.8468, 0.5962, 0.8467, 0.6724, 0.7998, 0.648, 0.8131, 0.5841, 0.8467, 0.6724, 0.8329, 0.7267, 0.7949, 0.7188, 0.7998, 0.648, 0.8543, 0.728, 0.8329, 0.7267, 0.8467, 0.6724, 0.8588, 0.6969, 0.8329, 0.7267, 0.8176, 0.7759, 0.7854, 0.7702, 0.7949, 0.7188, 0.8442, 0.7821, 0.8176, 0.7759, 0.8329, 0.7267, 0.8543, 0.728, 0.8176, 0.7759, 0.808, 0.803, 0.7798, 0.8084, 0.7854, 0.7702, 0.8339, 0.832, 0.808, 0.803, 0.8176, 0.7759, 0.8442, 0.7821, 0.808, 0.803, 0.8339, 0.832, 0.7763, 0.8355, 0.7798, 0.8084, 0.8968, 0.4821, 0.8828, 0.4966, 0.8656, 0.4736, 0.8749, 0.4394, 0.8828, 0.4966, 0.8828, 0.5401, 0.8541, 0.5284, 0.8656, 0.4736, 0.8959, 0.5239, 0.8828, 0.5401, 0.8828, 0.4966, 0.8968, 0.4821, 0.8828, 0.5401, 0.8749, 0.6019, 0.8468, 0.5962, 0.8541, 0.5284, 0.8749, 0.6019, 0.8748, 0.6484, 0.8467, 0.6724, 0.8468, 0.5962, 0.8748, 0.6484, 0.8771, 0.6807, 0.8588, 0.6969, 0.8467, 0.6724, 0.9091, 0.55, 0.8936, 0.5631, 0.8828, 0.5401, 0.8959, 0.5239, 0.8936, 0.5631, 0.8905, 0.6046, 0.8749, 0.6019, 0.8828, 0.5401, 0.9077, 0.6078, 0.8905, 0.6046, 0.8936, 0.5631, 0.9091, 0.55, 0.8905, 0.6046, 0.8881, 0.6341, 0.8748, 0.6484, 0.8749, 0.6019, 0.908, 0.6592, 0.8881, 0.6341, 0.8905, 0.6046, 0.9077, 0.6078, 0.8881, 0.6341, 0.908, 0.6592, 0.8771, 0.6807, 0.8748, 0.6484, 0.7508, 0.3057, 0.7594, 0.3473, 0.728, 0.3466, 0.7325, 0.2995, 0.7739, 0.3256, 0.7594, 0.3473, 0.7508, 0.3057, 0.7719, 0.2812, 0.7594, 0.3473, 0.7551, 0.4154, 0.7344, 0.3874, 0.728, 0.3466, 0.7181, 0.6616, 0.7021, 0.6962, 0.677, 0.6781, 0.6873, 0.642, 0.7048, 0.7335, 0.7021, 0.6962, 0.7181, 0.6616, 0.7265, 0.708, 0.7021, 0.6962, 0.7048, 0.7335, 0.6594, 0.7245, 0.677, 0.6781, 0.8076, 0.3467, 0.7799, 0.3777, 0.7594, 0.3473, 0.7739, 0.3256, 0.7799, 0.3777, 0.7802, 0.4218, 0.7551, 0.4154, 0.7594, 0.3473, 0.8018, 0.4256, 0.7802, 0.4218, 0.7799, 0.3777, 0.8076, 0.3467, 0.7802, 0.4218, 0.7778, 0.4898, 0.7606, 0.4635, 0.7551, 0.4154, 0.8014, 0.4719, 0.7778, 0.4898, 0.7802, 0.4218, 0.8018, 0.4256, 0.7596, 0.6173, 0.7423, 0.6706, 0.7181, 0.6616, 0.7331, 0.6196, 0.752, 0.702, 0.7423, 0.6706, 0.7596, 0.6173, 0.7739, 0.6533, 0.7423, 0.6706, 0.752, 0.702, 0.7265, 0.708, 0.7181, 0.6616, 0.8174, 0.5067, 0.7985, 0.5209, 0.7778, 0.4898, 0.8014, 0.4719, 0.7985, 0.5209, 0.7916, 0.5727, 0.7711, 0.5593, 0.7778, 0.4898, 0.8131, 0.5841, 0.7916, 0.5727, 0.7985, 0.5209, 0.8174, 0.5067, 0.7916, 0.5727, 0.7849, 0.6091, 0.7596, 0.6173, 0.7711, 0.5593, 0.7998, 0.648, 0.7849, 0.6091, 0.7916, 0.5727, 0.8131, 0.5841, 0.7849, 0.6091, 0.7998, 0.648, 0.7739, 0.6533, 0.7596, 0.6173, 0.7551, 0.4154, 0.7434, 0.434, 0.723, 0.4083, 0.7344, 0.3874, 0.7434, 0.434, 0.7462, 0.4794, 0.7176, 0.4677, 0.723, 0.4083, 0.7606, 0.4635, 0.7462, 0.4794, 0.7434, 0.434, 0.7551, 0.4154, 0.7462, 0.4794, 0.7366, 0.536, 0.7108, 0.52, 0.7176, 0.4677, 0.7366, 0.536, 0.7273, 0.5919, 0.7021, 0.5734, 0.7108, 0.52, 0.7273, 0.5919, 0.7119, 0.6171, 0.6952, 0.6094, 0.7021, 0.5734, 0.7181, 0.6616, 0.7119, 0.6171, 0.7273, 0.5919, 0.7331, 0.6196, 0.7119, 0.6171, 0.7181, 0.6616, 0.6873, 0.642, 0.6952, 0.6094, 0.7778, 0.4898, 0.7582, 0.5052, 0.7462, 0.4794, 0.7606, 0.4635, 0.7582, 0.5052, 0.7538, 0.547, 0.7366, 0.536, 0.7462, 0.4794, 0.7711, 0.5593, 0.7538, 0.547, 0.7582, 0.5052, 0.7778, 0.4898, 0.7538, 0.547, 0.748, 0.584, 0.7273, 0.5919, 0.7366, 0.536, 0.7596, 0.6173, 0.748, 0.584, 0.7538, 0.547, 0.7711, 0.5593, 0.748, 0.584, 0.7596, 0.6173, 0.7331, 0.6196, 0.7273, 0.5919, 0.5401, 0.9069, 0.4449, 0.8999, 0.4724, 0.8801, 0.531, 0.8794, 0.5834, 0.9524, 0.4042, 0.951, 0.4449, 0.8999, 0.5401, 0.9069, 0.8108, 0.9716, 0.1898, 0.9693, 0.4042, 0.951, 0.5834, 0.9524, 0.9772, 0.9517, 0.9099, 0.95, 0.9388, 0.9235, 0.9869, 0.9169, 0.9099, 0.95, 0.9772, 0.9517, 0.9717, 0.9848, 0.8108, 0.9716, 0.9795, 0.8937, 0.9543, 0.8882, 0.9618, 0.849, 0.9885, 0.8537, 0.9543, 0.8882, 0.9795, 0.8937, 0.9869, 0.9169, 0.9388, 0.9235, 0.6233, 0.8749, 0.5933, 0.8921, 0.5654, 0.8733, 0.578, 0.8403, 0.5933, 0.8921, 0.5401, 0.9069, 0.531, 0.8794, 0.5654, 0.8733, 0.689, 0.8971, 0.6675, 0.9202, 0.5933, 0.8921, 0.6233, 0.8749, 0.6675, 0.9202, 0.5834, 0.9524, 0.5401, 0.9069, 0.5933, 0.8921, 0.7705, 0.9102, 0.7755, 0.9355, 0.6675, 0.9202, 0.689, 0.8971, 0.7755, 0.9355, 0.8108, 0.9716, 0.5834, 0.9524, 0.6675, 0.9202, 0.8611, 0.8992, 0.8447, 0.9339, 0.7755, 0.9355, 0.7705, 0.9102, 0.9099, 0.95, 0.8447, 0.9339, 0.8611, 0.8992, 0.9388, 0.9235, 0.8447, 0.9339, 0.9099, 0.95, 0.8108, 0.9716, 0.7755, 0.9355, 0.9023, 0.8453, 0.9096, 0.8774, 0.8611, 0.8992, 0.8707, 0.8582, 0.9543, 0.8882, 0.9096, 0.8774, 0.9023, 0.8453, 0.9618, 0.849, 0.9096, 0.8774, 0.9543, 0.8882, 0.9388, 0.9235, 0.8611, 0.8992, 0.6743, 0.811, 0.6534, 0.8452, 0.6226, 0.8243, 0.6307, 0.7804, 0.6534, 0.8452, 0.6233, 0.8749, 0.578, 0.8403, 0.6226, 0.8243, 0.7223, 0.8309, 0.7081, 0.8668, 0.6534, 0.8452, 0.6743, 0.811, 0.7081, 0.8668, 0.689, 0.8971, 0.6233, 0.8749, 0.6534, 0.8452, 0.7763, 0.8355, 0.7721, 0.8745, 0.7081, 0.8668, 0.7223, 0.8309, 0.7721, 0.8745, 0.7705, 0.9102, 0.689, 0.8971, 0.7081, 0.8668, 0.8339, 0.832, 0.8213, 0.8703, 0.7721, 0.8745, 0.7763, 0.8355, 0.8611, 0.8992, 0.8213, 0.8703, 0.8339, 0.832, 0.8707, 0.8582, 0.8213, 0.8703, 0.8611, 0.8992, 0.7705, 0.9102, 0.7721, 0.8745])
me_icosphere_001.update()

# ---- objects
ob_mesh_smoke01 = bpy.data.objects.new('mesh_smoke01', me_icosphere_001)

# ---- transforms, parenting, visibility, modifiers, constraints
ob_mesh_smoke01.location = (1.3, -1.021, 2.328)

# ---- collection membership
col_collection.objects.link(ob_mesh_smoke01)

# ---- scene / render settings (as saved in the file)
scene.frame_start = 1; scene.frame_end = 250; scene.frame_set(43)
scene.render.engine = 'BLENDER_EEVEE_NEXT'
bpy.context.view_layer.update()

# ---- added for rendering (the .blend has no active camera and no usable light): camera, sun
cam_auto = bpy.data.cameras.new('AutoCamera')
cam_auto.lens = 50.0
cam_auto.sensor_width = 36.0
cam_auto.clip_end = 1000.0
ob_auto_camera = bpy.data.objects.new('AutoCamera', cam_auto)
scene.collection.objects.link(ob_auto_camera)
ob_auto_camera.location = (5.12226, -5.38035, 5.99321)
ob_auto_camera.rotation_euler = (1.09748, -7.21219e-08, 0.694738)
scene.camera = ob_auto_camera
light_auto_sun = bpy.data.lights.new('AutoSun', 'SUN')
light_auto_sun.energy = 3.0
light_auto_sun.angle = 0.0523599
ob_auto_sun = bpy.data.objects.new('AutoSun', light_auto_sun)
scene.collection.objects.link(ob_auto_sun)
ob_auto_sun.rotation_euler = (0.872665, 0.174533, 0.523599)
bpy.context.view_layer.update()
